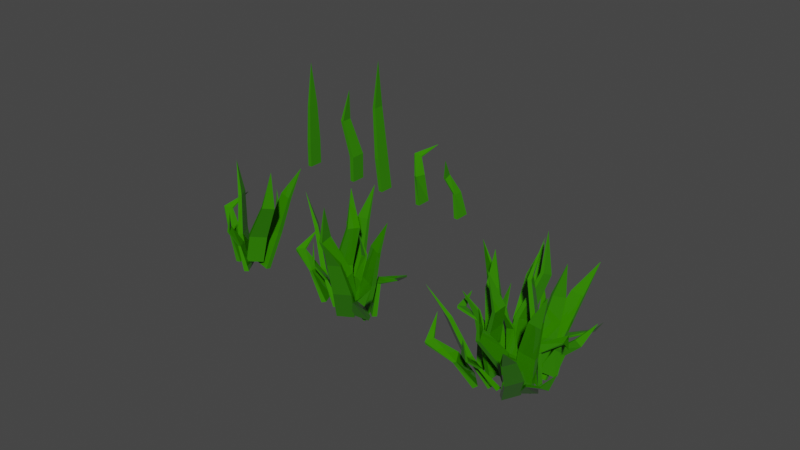 # Source: Grass.blend  (saved by Blender 3.5.10; exported with 4.5.12 LTS)
import bpy
from mathutils import Matrix  # noqa: F401  (used for matrix-valued properties, if any)

bpy.ops.wm.read_factory_settings(use_empty=True)
scene = bpy.context.scene
scene.name = 'Scene'

# ---- collections
col_collection = bpy.data.collections.new('Collection'); scene.collection.children.link(col_collection)
col_grass = bpy.data.collections.new('Grass'); scene.collection.children.link(col_grass)

# ---- materials (node trees are filled in below, after node groups)
mat_grass = bpy.data.materials.new('Grass')
mat_grass.use_transparent_shadow = False

# ---- material node trees
mat_grass.use_nodes = True; mat_grass.node_tree.nodes.clear()
_N = mat_grass.node_tree.nodes; _L = mat_grass.node_tree.links
n0 = _N.new('ShaderNodeBsdfPrincipled'); n0.name = 'Principled BSDF'; n0.location = (10, 300)
n0.distribution = 'GGX'
n0.subsurface_method = 'RANDOM_WALK_SKIN'
n0.inputs[0].default_value = (0.03312, 0.2214, 0.0, 1.0)
n0.inputs[2].default_value = 0.0
n0.inputs[3].default_value = 1.45
n0.inputs[27].default_value = (0.0, 0.0, 0.0, 1.0)
n0.inputs[28].default_value = 1.0
n1 = _N.new('ShaderNodeOutputMaterial'); n1.name = 'Material Output'; n1.location = (300, 300)
_L.new(n0.outputs[0], n1.inputs[0])
n1.is_active_output = True

# ---- world
world_world = bpy.data.worlds.new('World'); scene.world = world_world
world_world.use_nodes = True; world_world.node_tree.nodes.clear()
_N = world_world.node_tree.nodes; _L = world_world.node_tree.links
n0 = _N.new('ShaderNodeOutputWorld'); n0.name = 'World Output'; n0.location = (300, 300)
n1 = _N.new('ShaderNodeBackground'); n1.name = 'Background'; n1.location = (10, 300)
n1.inputs[0].default_value = (0.05088, 0.05088, 0.05088, 1.0)
_L.new(n1.outputs[0], n0.inputs[0])
n0.is_active_output = True
world_world.color = (0.05088, 0.05088, 0.05088)
world_world.use_sun_shadow = False
world_world.sun_shadow_jitter_overblur = 0.0

# ---- meshes
me_cube_014 = bpy.data.meshes.new('Cube.014')
me_cube_014.from_pydata([(-0.03903, -0.1359, -0.02771), (-0.1129, -0.1504, 0.605), (-0.03903, 0.1359, -0.02771), (-0.1129, 0.1214, 0.605), (0.03903, -0.1359, -0.02771), (-0.03479, -0.1504, 0.605), (0.03903, 0.1359, -0.02771), (-0.03479, 0.1214, 0.605), (-0.1014, -0.04395, 1.244), (-0.1014, 0.1529, 1.244), (-0.0449, 0.1529, 1.244), (-0.0449, -0.04395, 1.244), (-0.1517, 0.1529, 1.762), (0.2764, -0.1415, 0.127), (0.3782, -0.194, 0.6067), (0.0257, -0.2385, 0.1674), (0.1204, -0.2936, 0.6483), (0.2505, -0.06909, 0.1402), (0.3516, -0.1195, 0.6203), (-0.0001798, -0.166, 0.1806), (0.09376, -0.2191, 0.6619), (0.5973, -0.4189, 1.234), (0.4157, -0.4891, 1.263), (0.3969, -0.4366, 1.273), (0.5785, -0.3664, 1.243), (0.5688, -0.4145, 1.851), (-0.2124, -0.04515, 0.04223), (-0.3034, -0.0339, 0.579), (-0.135, 0.2146, 0.06245), (-0.1966, 0.1163, 0.596), (-0.1378, -0.06777, 0.0474), (-0.2602, -0.06482, 0.5811), (-0.06043, 0.192, 0.06762), (-0.1535, 0.08541, 0.5981), (-0.4881, 0.3376, 0.7988), (-0.3502, 0.3432, 0.7806), (-0.345, 0.3435, 0.8203), (-0.4829, 0.3378, 0.8385), (-0.1167, 0.5355, 1.037), (0.02009, -0.3765, 0.06201), (-0.06857, -0.3281, 0.4917), (-0.008378, -0.1062, 0.06201), (-0.07097, -0.1621, 0.5078), (0.09772, -0.3683, 0.06201), (-0.02358, -0.3259, 0.4754), (0.06925, -0.09802, 0.06201), (-0.02598, -0.1598, 0.4914), (-0.1927, -0.4297, 0.7773), (-0.1925, -0.3158, 0.8355), (-0.1596, -0.3084, 0.8209), (-0.1598, -0.4223, 0.7627), (-0.1072, -0.4863, 1.156), (0.03722, 0.2566, 0.07474), (0.2317, 0.347, 0.4605), (0.202, 0.0406, 0.08271), (0.3242, 0.2103, 0.4852), (-0.02233, 0.212, 0.0984), (0.1922, 0.32, 0.4585), (0.1425, -0.003975, 0.1064), (0.2847, 0.1833, 0.4832), (0.3446, 0.5524, 0.6894), (0.4171, 0.4675, 0.7518), (0.3907, 0.4423, 0.7481), (0.3182, 0.5272, 0.6857), (0.3295, 0.6372, 1.072), (0.1655, 0.06577, 0.03104), (0.353, 0.1991, 0.6252), (0.3724, -0.1073, -0.002018), (0.5599, 0.02603, 0.5922), (0.1186, 0.006181, 0.04952), (0.3061, 0.1396, 0.6437), (0.3255, -0.1669, 0.01646), (0.513, -0.03356, 0.6106), (0.5828, 0.191, 1.23), (0.7326, 0.06563, 1.207), (0.6987, 0.02246, 1.22), (0.5488, 0.1479, 1.244), (0.8892, 0.1596, 1.695), (0.2669, -0.3932, -0.08802), (0.3711, -0.675, 0.4738), (0.1285, -0.6092, -0.1778), (0.2327, -0.8911, 0.3841), (0.1998, -0.3584, -0.06838), (0.304, -0.6402, 0.4935), (0.06146, -0.5744, -0.1581), (0.1657, -0.8563, 0.4037), (0.3408, -1.017, 1.022), (0.2406, -1.174, 0.9575), (0.192, -1.149, 0.9717), (0.2922, -0.9923, 1.037), (0.3112, -1.41, 1.417), (0.006943, -0.3118, 0.1339), (-0.0285, -0.4223, 0.6133), (0.2738, -0.3631, 0.1396), (0.2459, -0.475, 0.6192), (-0.007004, -0.3864, 0.1155), (-0.04285, -0.4989, 0.5944), (0.2598, -0.4377, 0.1212), (0.2316, -0.5517, 0.6002), (-0.06917, -0.404, 1.313), (0.1241, -0.4411, 1.317), (0.114, -0.4952, 1.304), (-0.07928, -0.458, 1.3), (-0.01434, -0.6742, 1.866), (0.3733, -0.5713, -0.09796), (0.4741, -0.8418, 0.3638), (0.1756, -0.7516, -0.1458), (0.3068, -0.9207, 0.3565), (0.3211, -0.5223, -0.06703), (0.4528, -0.7989, 0.3868), (0.1234, -0.7025, -0.1149), (0.2856, -0.8777, 0.3794), (0.4553, -1.31, 0.3946), (0.333, -1.246, 0.4109), (0.3305, -1.26, 0.4482), (0.4528, -1.324, 0.432), (0.04807, -1.4, 0.6396), (0.3433, -0.2125, 0.08792), (0.4175, -0.4674, 0.4406), (0.2302, -0.44, -0.008483), (0.3359, -0.6071, 0.3998), (0.2724, -0.1844, 0.1048), (0.3769, -0.4424, 0.4363), (0.1593, -0.4119, 0.008345), (0.2953, -0.582, 0.3955), (0.5909, -0.5595, 0.7028), (0.5359, -0.6739, 0.7181), (0.5031, -0.6592, 0.7106), (0.5581, -0.5448, 0.6953), (0.5663, -0.6323, 1.087), (0.007001, -0.7133, -0.1052), (-0.1858, -0.8574, 0.2648), (-0.02424, -0.4715, 0.0148), (-0.1943, -0.7177, 0.3557), (0.08211, -0.7141, -0.08395), (-0.1382, -0.8526, 0.262), (0.05086, -0.4723, 0.03606), (-0.1467, -0.7129, 0.3528), (-0.3752, -1.065, 0.4336), (-0.391, -0.9904, 0.5366), (-0.3556, -0.9806, 0.535), (-0.3399, -1.055, 0.4319), (-0.3852, -1.296, 0.7499), (-0.008421, -0.4865, -0.0497), (-0.206, -0.7536, 0.494), (-0.09978, -0.2431, 0.02943), (-0.2974, -0.5102, 0.5731), (0.06319, -0.4676, -0.02501), (-0.1344, -0.7347, 0.5187), (-0.02817, -0.2242, 0.05412), (-0.2258, -0.4913, 0.5978), (-0.3673, -0.8939, 1.105), (-0.4335, -0.7176, 1.162), (-0.3816, -0.7039, 1.18), (-0.3155, -0.8803, 1.123), (-0.5901, -0.9235, 1.615)], [], [(0, 2, 3, 1), (2, 6, 7, 3), (6, 4, 5, 7), (4, 0, 1, 5), (2, 0, 4, 6), (7, 10, 9, 3), (11, 12, 10), (5, 11, 10, 7), (3, 9, 8, 1), (1, 8, 11, 5), (9, 12, 8), (8, 12, 11), (10, 12, 9), (13, 15, 16, 14), (15, 19, 20, 16), (19, 17, 18, 20), (17, 13, 14, 18), (15, 13, 17, 19), (20, 23, 22, 16), (24, 25, 23), (18, 24, 23, 20), (16, 22, 21, 14), (14, 21, 24, 18), (22, 25, 21), (21, 25, 24), (23, 25, 22), (26, 28, 29, 27), (28, 32, 33, 29), (32, 30, 31, 33), (30, 26, 27, 31), (28, 26, 30, 32), (33, 36, 35, 29), (37, 38, 36), (31, 37, 36, 33), (29, 35, 34, 27), (27, 34, 37, 31), (35, 38, 34), (34, 38, 37), (36, 38, 35), (39, 41, 42, 40), (41, 45, 46, 42), (45, 43, 44, 46), (43, 39, 40, 44), (41, 39, 43, 45), (46, 49, 48, 42), (50, 51, 49), (44, 50, 49, 46), (42, 48, 47, 40), (40, 47, 50, 44), (48, 51, 47), (47, 51, 50), (49, 51, 48), (52, 54, 55, 53), (54, 58, 59, 55), (58, 56, 57, 59), (56, 52, 53, 57), (54, 52, 56, 58), (59, 62, 61, 55), (63, 64, 62), (57, 63, 62, 59), (55, 61, 60, 53), (53, 60, 63, 57), (61, 64, 60), (60, 64, 63), (62, 64, 61), (65, 67, 68, 66), (67, 71, 72, 68), (71, 69, 70, 72), (69, 65, 66, 70), (67, 65, 69, 71), (72, 75, 74, 68), (76, 77, 75), (70, 76, 75, 72), (68, 74, 73, 66), (66, 73, 76, 70), (74, 77, 73), (73, 77, 76), (75, 77, 74), (78, 80, 81, 79), (80, 84, 85, 81), (84, 82, 83, 85), (82, 78, 79, 83), (80, 78, 82, 84), (85, 88, 87, 81), (89, 90, 88), (83, 89, 88, 85), (81, 87, 86, 79), (79, 86, 89, 83), (87, 90, 86), (86, 90, 89), (88, 90, 87), (91, 93, 94, 92), (93, 97, 98, 94), (97, 95, 96, 98), (95, 91, 92, 96), (93, 91, 95, 97), (98, 101, 100, 94), (102, 103, 101), (96, 102, 101, 98), (94, 100, 99, 92), (92, 99, 102, 96), (100, 103, 99), (99, 103, 102), (101, 103, 100), (104, 106, 107, 105), (106, 110, 111, 107), (110, 108, 109, 111), (108, 104, 105, 109), (106, 104, 108, 110), (111, 114, 113, 107), (115, 116, 114), (109, 115, 114, 111), (107, 113, 112, 105), (105, 112, 115, 109), (113, 116, 112), (112, 116, 115), (114, 116, 113), (117, 119, 120, 118), (119, 123, 124, 120), (123, 121, 122, 124), (121, 117, 118, 122), (119, 117, 121, 123), (124, 127, 126, 120), (128, 129, 127), (122, 128, 127, 124), (120, 126, 125, 118), (118, 125, 128, 122), (126, 129, 125), (125, 129, 128), (127, 129, 126), (130, 132, 133, 131), (132, 136, 137, 133), (136, 134, 135, 137), (134, 130, 131, 135), (132, 130, 134, 136), (137, 140, 139, 133), (141, 142, 140), (135, 141, 140, 137), (133, 139, 138, 131), (131, 138, 141, 135), (139, 142, 138), (138, 142, 141), (140, 142, 139), (143, 145, 146, 144), (145, 149, 150, 146), (149, 147, 148, 150), (147, 143, 144, 148), (145, 143, 147, 149), (150, 153, 152, 146), (154, 155, 153), (148, 154, 153, 150), (146, 152, 151, 144), (144, 151, 154, 148), (152, 155, 151), (151, 155, 154), (153, 155, 152)])
_uv = me_cube_014.uv_layers.new(name='UVMap')
_uv.uv.foreach_set('vector', [0.375, 0.0, 0.375, 0.25, 0.625, 0.25, 0.625, 0.0, 0.375, 0.25, 0.375, 0.5, 0.625, 0.5, 0.625, 0.25, 0.375, 0.5, 0.375, 0.75, 0.625, 0.75, 0.625, 0.5, 0.375, 0.75, 0.375, 1.0, 0.625, 1.0, 0.625, 0.75, 0.125, 0.5, 0.125, 0.75, 0.375, 0.75, 0.375, 0.5, 0.625, 0.5, 0.625, 0.5, 0.625, 0.25, 0.625, 0.25, 0.625, 0.75, 0.625, 0.75, 0.625, 0.5, 0.625, 0.75, 0.625, 0.75, 0.625, 0.5, 0.625, 0.5, 0.625, 0.25, 0.625, 0.25, 0.625, 0.0, 0.625, 0.0, 0.625, 1.0, 0.625, 1.0, 0.625, 0.75, 0.625, 0.75, 0.625, 0.25, 0.625, 0.25, 0.625, 0.0, 0.625, 1.0, 0.625, 1.0, 0.625, 0.75, 0.625, 0.5, 0.625, 0.5, 0.625, 0.25, 0.375, 0.0, 0.375, 0.25, 0.625, 0.25, 0.625, 0.0, 0.375, 0.25, 0.375, 0.5, 0.625, 0.5, 0.625, 0.25, 0.375, 0.5, 0.375, 0.75, 0.625, 0.75, 0.625, 0.5, 0.375, 0.75, 0.375, 1.0, 0.625, 1.0, 0.625, 0.75, 0.125, 0.5, 0.125, 0.75, 0.375, 0.75, 0.375, 0.5, 0.625, 0.5, 0.625, 0.5, 0.625, 0.25, 0.625, 0.25, 0.625, 0.75, 0.625, 0.75, 0.625, 0.5, 0.625, 0.75, 0.625, 0.75, 0.625, 0.5, 0.625, 0.5, 0.625, 0.25, 0.625, 0.25, 0.625, 0.0, 0.625, 0.0, 0.625, 1.0, 0.625, 1.0, 0.625, 0.75, 0.625, 0.75, 0.625, 0.25, 0.625, 0.25, 0.625, 0.0, 0.625, 1.0, 0.625, 1.0, 0.625, 0.75, 0.625, 0.5, 0.625, 0.5, 0.625, 0.25, 0.375, 0.0, 0.375, 0.25, 0.625, 0.25, 0.625, 0.0, 0.375, 0.25, 0.375, 0.5, 0.625, 0.5, 0.625, 0.25, 0.375, 0.5, 0.375, 0.75, 0.625, 0.75, 0.625, 0.5, 0.375, 0.75, 0.375, 1.0, 0.625, 1.0, 0.625, 0.75, 0.125, 0.5, 0.125, 0.75, 0.375, 0.75, 0.375, 0.5, 0.625, 0.5, 0.625, 0.5, 0.625, 0.25, 0.625, 0.25, 0.625, 0.75, 0.625, 0.75, 0.625, 0.5, 0.625, 0.75, 0.625, 0.75, 0.625, 0.5, 0.625, 0.5, 0.625, 0.25, 0.625, 0.25, 0.625, 0.0, 0.625, 0.0, 0.625, 1.0, 0.625, 1.0, 0.625, 0.75, 0.625, 0.75, 0.625, 0.25, 0.625, 0.25, 0.625, 0.0, 0.625, 1.0, 0.625, 1.0, 0.625, 0.75, 0.625, 0.5, 0.625, 0.5, 0.625, 0.25, 0.375, 0.0, 0.375, 0.25, 0.625, 0.25, 0.625, 0.0, 0.375, 0.25, 0.375, 0.5, 0.625, 0.5, 0.625, 0.25, 0.375, 0.5, 0.375, 0.75, 0.625, 0.75, 0.625, 0.5, 0.375, 0.75, 0.375, 1.0, 0.625, 1.0, 0.625, 0.75, 0.125, 0.5, 0.125, 0.75, 0.375, 0.75, 0.375, 0.5, 0.625, 0.5, 0.625, 0.5, 0.625, 0.25, 0.625, 0.25, 0.625, 0.75, 0.625, 0.75, 0.625, 0.5, 0.625, 0.75, 0.625, 0.75, 0.625, 0.5, 0.625, 0.5, 0.625, 0.25, 0.625, 0.25, 0.625, 0.0, 0.625, 0.0, 0.625, 1.0, 0.625, 1.0, 0.625, 0.75, 0.625, 0.75, 0.625, 0.25, 0.625, 0.25, 0.625, 0.0, 0.625, 1.0, 0.625, 1.0, 0.625, 0.75, 0.625, 0.5, 0.625, 0.5, 0.625, 0.25, 0.375, 0.0, 0.375, 0.25, 0.625, 0.25, 0.625, 0.0, 0.375, 0.25, 0.375, 0.5, 0.625, 0.5, 0.625, 0.25, 0.375, 0.5, 0.375, 0.75, 0.625, 0.75, 0.625, 0.5, 0.375, 0.75, 0.375, 1.0, 0.625, 1.0, 0.625, 0.75, 0.125, 0.5, 0.125, 0.75, 0.375, 0.75, 0.375, 0.5, 0.625, 0.5, 0.625, 0.5, 0.625, 0.25, 0.625, 0.25, 0.625, 0.75, 0.625, 0.75, 0.625, 0.5, 0.625, 0.75, 0.625, 0.75, 0.625, 0.5, 0.625, 0.5, 0.625, 0.25, 0.625, 0.25, 0.625, 0.0, 0.625, 0.0, 0.625, 1.0, 0.625, 1.0, 0.625, 0.75, 0.625, 0.75, 0.625, 0.25, 0.625, 0.25, 0.625, 0.0, 0.625, 1.0, 0.625, 1.0, 0.625, 0.75, 0.625, 0.5, 0.625, 0.5, 0.625, 0.25, 0.375, 0.0, 0.375, 0.25, 0.625, 0.25, 0.625, 0.0, 0.375, 0.25, 0.375, 0.5, 0.625, 0.5, 0.625, 0.25, 0.375, 0.5, 0.375, 0.75, 0.625, 0.75, 0.625, 0.5, 0.375, 0.75, 0.375, 1.0, 0.625, 1.0, 0.625, 0.75, 0.125, 0.5, 0.125, 0.75, 0.375, 0.75, 0.375, 0.5, 0.625, 0.5, 0.625, 0.5, 0.625, 0.25, 0.625, 0.25, 0.625, 0.75, 0.625, 0.75, 0.625, 0.5, 0.625, 0.75, 0.625, 0.75, 0.625, 0.5, 0.625, 0.5, 0.625, 0.25, 0.625, 0.25, 0.625, 0.0, 0.625, 0.0, 0.625, 1.0, 0.625, 1.0, 0.625, 0.75, 0.625, 0.75, 0.625, 0.25, 0.625, 0.25, 0.625, 0.0, 0.625, 1.0, 0.625, 1.0, 0.625, 0.75, 0.625, 0.5, 0.625, 0.5, 0.625, 0.25, 0.375, 0.0, 0.375, 0.25, 0.625, 0.25, 0.625, 0.0, 0.375, 0.25, 0.375, 0.5, 0.625, 0.5, 0.625, 0.25, 0.375, 0.5, 0.375, 0.75, 0.625, 0.75, 0.625, 0.5, 0.375, 0.75, 0.375, 1.0, 0.625, 1.0, 0.625, 0.75, 0.125, 0.5, 0.125, 0.75, 0.375, 0.75, 0.375, 0.5, 0.625, 0.5, 0.625, 0.5, 0.625, 0.25, 0.625, 0.25, 0.625, 0.75, 0.625, 0.75, 0.625, 0.5, 0.625, 0.75, 0.625, 0.75, 0.625, 0.5, 0.625, 0.5, 0.625, 0.25, 0.625, 0.25, 0.625, 0.0, 0.625, 0.0, 0.625, 1.0, 0.625, 1.0, 0.625, 0.75, 0.625, 0.75, 0.625, 0.25, 0.625, 0.25, 0.625, 0.0, 0.625, 1.0, 0.625, 1.0, 0.625, 0.75, 0.625, 0.5, 0.625, 0.5, 0.625, 0.25, 0.375, 0.0, 0.375, 0.25, 0.625, 0.25, 0.625, 0.0, 0.375, 0.25, 0.375, 0.5, 0.625, 0.5, 0.625, 0.25, 0.375, 0.5, 0.375, 0.75, 0.625, 0.75, 0.625, 0.5, 0.375, 0.75, 0.375, 1.0, 0.625, 1.0, 0.625, 0.75, 0.125, 0.5, 0.125, 0.75, 0.375, 0.75, 0.375, 0.5, 0.625, 0.5, 0.625, 0.5, 0.625, 0.25, 0.625, 0.25, 0.625, 0.75, 0.625, 0.75, 0.625, 0.5, 0.625, 0.75, 0.625, 0.75, 0.625, 0.5, 0.625, 0.5, 0.625, 0.25, 0.625, 0.25, 0.625, 0.0, 0.625, 0.0, 0.625, 1.0, 0.625, 1.0, 0.625, 0.75, 0.625, 0.75, 0.625, 0.25, 0.625, 0.25, 0.625, 0.0, 0.625, 1.0, 0.625, 1.0, 0.625, 0.75, 0.625, 0.5, 0.625, 0.5, 0.625, 0.25, 0.375, 0.0, 0.375, 0.25, 0.625, 0.25, 0.625, 0.0, 0.375, 0.25, 0.375, 0.5, 0.625, 0.5, 0.625, 0.25, 0.375, 0.5, 0.375, 0.75, 0.625, 0.75, 0.625, 0.5, 0.375, 0.75, 0.375, 1.0, 0.625, 1.0, 0.625, 0.75, 0.125, 0.5, 0.125, 0.75, 0.375, 0.75, 0.375, 0.5, 0.625, 0.5, 0.625, 0.5, 0.625, 0.25, 0.625, 0.25, 0.625, 0.75, 0.625, 0.75, 0.625, 0.5, 0.625, 0.75, 0.625, 0.75, 0.625, 0.5, 0.625, 0.5, 0.625, 0.25, 0.625, 0.25, 0.625, 0.0, 0.625, 0.0, 0.625, 1.0, 0.625, 1.0, 0.625, 0.75, 0.625, 0.75, 0.625, 0.25, 0.625, 0.25, 0.625, 0.0, 0.625, 1.0, 0.625, 1.0, 0.625, 0.75, 0.625, 0.5, 0.625, 0.5, 0.625, 0.25, 0.375, 0.0, 0.375, 0.25, 0.625, 0.25, 0.625, 0.0, 0.375, 0.25, 0.375, 0.5, 0.625, 0.5, 0.625, 0.25, 0.375, 0.5, 0.375, 0.75, 0.625, 0.75, 0.625, 0.5, 0.375, 0.75, 0.375, 1.0, 0.625, 1.0, 0.625, 0.75, 0.125, 0.5, 0.125, 0.75, 0.375, 0.75, 0.375, 0.5, 0.625, 0.5, 0.625, 0.5, 0.625, 0.25, 0.625, 0.25, 0.625, 0.75, 0.625, 0.75, 0.625, 0.5, 0.625, 0.75, 0.625, 0.75, 0.625, 0.5, 0.625, 0.5, 0.625, 0.25, 0.625, 0.25, 0.625, 0.0, 0.625, 0.0, 0.625, 1.0, 0.625, 1.0, 0.625, 0.75, 0.625, 0.75, 0.625, 0.25, 0.625, 0.25, 0.625, 0.0, 0.625, 1.0, 0.625, 1.0, 0.625, 0.75, 0.625, 0.5, 0.625, 0.5, 0.625, 0.25, 0.375, 0.0, 0.375, 0.25, 0.625, 0.25, 0.625, 0.0, 0.375, 0.25, 0.375, 0.5, 0.625, 0.5, 0.625, 0.25, 0.375, 0.5, 0.375, 0.75, 0.625, 0.75, 0.625, 0.5, 0.375, 0.75, 0.375, 1.0, 0.625, 1.0, 0.625, 0.75, 0.125, 0.5, 0.125, 0.75, 0.375, 0.75, 0.375, 0.5, 0.625, 0.5, 0.625, 0.5, 0.625, 0.25, 0.625, 0.25, 0.625, 0.75, 0.625, 0.75, 0.625, 0.5, 0.625, 0.75, 0.625, 0.75, 0.625, 0.5, 0.625, 0.5, 0.625, 0.25, 0.625, 0.25, 0.625, 0.0, 0.625, 0.0, 0.625, 1.0, 0.625, 1.0, 0.625, 0.75, 0.625, 0.75, 0.625, 0.25, 0.625, 0.25, 0.625, 0.0, 0.625, 1.0, 0.625, 1.0, 0.625, 0.75, 0.625, 0.5, 0.625, 0.5, 0.625, 0.25, 0.375, 0.0, 0.375, 0.25, 0.625, 0.25, 0.625, 0.0, 0.375, 0.25, 0.375, 0.5, 0.625, 0.5, 0.625, 0.25, 0.375, 0.5, 0.375, 0.75, 0.625, 0.75, 0.625, 0.5, 0.375, 0.75, 0.375, 1.0, 0.625, 1.0, 0.625, 0.75, 0.125, 0.5, 0.125, 0.75, 0.375, 0.75, 0.375, 0.5, 0.625, 0.5, 0.625, 0.5, 0.625, 0.25, 0.625, 0.25, 0.625, 0.75, 0.625, 0.75, 0.625, 0.5, 0.625, 0.75, 0.625, 0.75, 0.625, 0.5, 0.625, 0.5, 0.625, 0.25, 0.625, 0.25, 0.625, 0.0, 0.625, 0.0, 0.625, 1.0, 0.625, 1.0, 0.625, 0.75, 0.625, 0.75, 0.625, 0.25, 0.625, 0.25, 0.625, 0.0, 0.625, 1.0, 0.625, 1.0, 0.625, 0.75, 0.625, 0.5, 0.625, 0.5, 0.625, 0.25])
me_cube_014.materials.append(mat_grass)
me_cube_014.update()
me_cube_008 = bpy.data.meshes.new('Cube.008')
me_cube_008.from_pydata([(-0.03903, -0.1359, -0.02771), (-0.1129, -0.1504, 0.605), (-0.03903, 0.1359, -0.02771), (-0.1129, 0.1214, 0.605), (0.03903, -0.1359, -0.02771), (-0.03479, -0.1504, 0.605), (0.03903, 0.1359, -0.02771), (-0.03479, 0.1214, 0.605), (-0.1014, -0.04395, 1.244), (-0.1014, 0.1529, 1.244), (-0.0449, 0.1529, 1.244), (-0.0449, -0.04395, 1.244), (-0.1517, 0.1529, 1.762), (0.2764, -0.1415, 0.127), (0.3782, -0.194, 0.6067), (0.0257, -0.2385, 0.1674), (0.1204, -0.2936, 0.6483), (0.2505, -0.06909, 0.1402), (0.3516, -0.1195, 0.6203), (-0.0001798, -0.166, 0.1806), (0.09376, -0.2191, 0.6619), (0.5973, -0.4189, 1.234), (0.4157, -0.4891, 1.263), (0.3969, -0.4366, 1.273), (0.5785, -0.3664, 1.243), (0.5688, -0.4145, 1.851), (-0.2124, -0.04515, 0.04223), (-0.3034, -0.0339, 0.579), (-0.135, 0.2146, 0.06245), (-0.1966, 0.1163, 0.596), (-0.1378, -0.06777, 0.0474), (-0.2602, -0.06482, 0.5811), (-0.06043, 0.192, 0.06762), (-0.1535, 0.08541, 0.5981), (-0.4881, 0.3376, 0.7988), (-0.3502, 0.3432, 0.7806), (-0.345, 0.3435, 0.8203), (-0.4829, 0.3378, 0.8385), (-0.1167, 0.5355, 1.037), (0.02009, -0.3765, 0.06201), (-0.06857, -0.3281, 0.4917), (-0.008378, -0.1062, 0.06201), (-0.07097, -0.1621, 0.5078), (0.09772, -0.3683, 0.06201), (-0.02358, -0.3259, 0.4754), (0.06925, -0.09802, 0.06201), (-0.02598, -0.1598, 0.4914), (-0.1927, -0.4297, 0.7773), (-0.1925, -0.3158, 0.8355), (-0.1596, -0.3084, 0.8209), (-0.1598, -0.4223, 0.7627), (-0.1072, -0.4863, 1.156), (0.03722, 0.2566, 0.07474), (0.2317, 0.347, 0.4605), (0.202, 0.0406, 0.08271), (0.3242, 0.2103, 0.4852), (-0.02233, 0.212, 0.0984), (0.1922, 0.32, 0.4585), (0.1425, -0.003975, 0.1064), (0.2847, 0.1833, 0.4832), (0.3446, 0.5524, 0.6894), (0.4171, 0.4675, 0.7518), (0.3907, 0.4423, 0.7481), (0.3182, 0.5272, 0.6857), (0.3295, 0.6372, 1.072), (0.1655, 0.06577, 0.03104), (0.353, 0.1991, 0.6252), (0.3724, -0.1073, -0.002018), (0.5599, 0.02603, 0.5922), (0.1186, 0.006181, 0.04952), (0.3061, 0.1396, 0.6437), (0.3255, -0.1669, 0.01646), (0.513, -0.03356, 0.6106), (0.5828, 0.191, 1.23), (0.7326, 0.06563, 1.207), (0.6987, 0.02246, 1.22), (0.5488, 0.1479, 1.244), (0.8892, 0.1596, 1.695)], [], [(0, 2, 3, 1), (2, 6, 7, 3), (6, 4, 5, 7), (4, 0, 1, 5), (2, 0, 4, 6), (7, 10, 9, 3), (11, 12, 10), (5, 11, 10, 7), (3, 9, 8, 1), (1, 8, 11, 5), (9, 12, 8), (8, 12, 11), (10, 12, 9), (13, 15, 16, 14), (15, 19, 20, 16), (19, 17, 18, 20), (17, 13, 14, 18), (15, 13, 17, 19), (20, 23, 22, 16), (24, 25, 23), (18, 24, 23, 20), (16, 22, 21, 14), (14, 21, 24, 18), (22, 25, 21), (21, 25, 24), (23, 25, 22), (26, 28, 29, 27), (28, 32, 33, 29), (32, 30, 31, 33), (30, 26, 27, 31), (28, 26, 30, 32), (33, 36, 35, 29), (37, 38, 36), (31, 37, 36, 33), (29, 35, 34, 27), (27, 34, 37, 31), (35, 38, 34), (34, 38, 37), (36, 38, 35), (39, 41, 42, 40), (41, 45, 46, 42), (45, 43, 44, 46), (43, 39, 40, 44), (41, 39, 43, 45), (46, 49, 48, 42), (50, 51, 49), (44, 50, 49, 46), (42, 48, 47, 40), (40, 47, 50, 44), (48, 51, 47), (47, 51, 50), (49, 51, 48), (52, 54, 55, 53), (54, 58, 59, 55), (58, 56, 57, 59), (56, 52, 53, 57), (54, 52, 56, 58), (59, 62, 61, 55), (63, 64, 62), (57, 63, 62, 59), (55, 61, 60, 53), (53, 60, 63, 57), (61, 64, 60), (60, 64, 63), (62, 64, 61), (65, 67, 68, 66), (67, 71, 72, 68), (71, 69, 70, 72), (69, 65, 66, 70), (67, 65, 69, 71), (72, 75, 74, 68), (76, 77, 75), (70, 76, 75, 72), (68, 74, 73, 66), (66, 73, 76, 70), (74, 77, 73), (73, 77, 76), (75, 77, 74)])
_uv = me_cube_008.uv_layers.new(name='UVMap')
_uv.uv.foreach_set('vector', [0.375, 0.0, 0.375, 0.25, 0.625, 0.25, 0.625, 0.0, 0.375, 0.25, 0.375, 0.5, 0.625, 0.5, 0.625, 0.25, 0.375, 0.5, 0.375, 0.75, 0.625, 0.75, 0.625, 0.5, 0.375, 0.75, 0.375, 1.0, 0.625, 1.0, 0.625, 0.75, 0.125, 0.5, 0.125, 0.75, 0.375, 0.75, 0.375, 0.5, 0.625, 0.5, 0.625, 0.5, 0.625, 0.25, 0.625, 0.25, 0.625, 0.75, 0.625, 0.75, 0.625, 0.5, 0.625, 0.75, 0.625, 0.75, 0.625, 0.5, 0.625, 0.5, 0.625, 0.25, 0.625, 0.25, 0.625, 0.0, 0.625, 0.0, 0.625, 1.0, 0.625, 1.0, 0.625, 0.75, 0.625, 0.75, 0.625, 0.25, 0.625, 0.25, 0.625, 0.0, 0.625, 1.0, 0.625, 1.0, 0.625, 0.75, 0.625, 0.5, 0.625, 0.5, 0.625, 0.25, 0.375, 0.0, 0.375, 0.25, 0.625, 0.25, 0.625, 0.0, 0.375, 0.25, 0.375, 0.5, 0.625, 0.5, 0.625, 0.25, 0.375, 0.5, 0.375, 0.75, 0.625, 0.75, 0.625, 0.5, 0.375, 0.75, 0.375, 1.0, 0.625, 1.0, 0.625, 0.75, 0.125, 0.5, 0.125, 0.75, 0.375, 0.75, 0.375, 0.5, 0.625, 0.5, 0.625, 0.5, 0.625, 0.25, 0.625, 0.25, 0.625, 0.75, 0.625, 0.75, 0.625, 0.5, 0.625, 0.75, 0.625, 0.75, 0.625, 0.5, 0.625, 0.5, 0.625, 0.25, 0.625, 0.25, 0.625, 0.0, 0.625, 0.0, 0.625, 1.0, 0.625, 1.0, 0.625, 0.75, 0.625, 0.75, 0.625, 0.25, 0.625, 0.25, 0.625, 0.0, 0.625, 1.0, 0.625, 1.0, 0.625, 0.75, 0.625, 0.5, 0.625, 0.5, 0.625, 0.25, 0.375, 0.0, 0.375, 0.25, 0.625, 0.25, 0.625, 0.0, 0.375, 0.25, 0.375, 0.5, 0.625, 0.5, 0.625, 0.25, 0.375, 0.5, 0.375, 0.75, 0.625, 0.75, 0.625, 0.5, 0.375, 0.75, 0.375, 1.0, 0.625, 1.0, 0.625, 0.75, 0.125, 0.5, 0.125, 0.75, 0.375, 0.75, 0.375, 0.5, 0.625, 0.5, 0.625, 0.5, 0.625, 0.25, 0.625, 0.25, 0.625, 0.75, 0.625, 0.75, 0.625, 0.5, 0.625, 0.75, 0.625, 0.75, 0.625, 0.5, 0.625, 0.5, 0.625, 0.25, 0.625, 0.25, 0.625, 0.0, 0.625, 0.0, 0.625, 1.0, 0.625, 1.0, 0.625, 0.75, 0.625, 0.75, 0.625, 0.25, 0.625, 0.25, 0.625, 0.0, 0.625, 1.0, 0.625, 1.0, 0.625, 0.75, 0.625, 0.5, 0.625, 0.5, 0.625, 0.25, 0.375, 0.0, 0.375, 0.25, 0.625, 0.25, 0.625, 0.0, 0.375, 0.25, 0.375, 0.5, 0.625, 0.5, 0.625, 0.25, 0.375, 0.5, 0.375, 0.75, 0.625, 0.75, 0.625, 0.5, 0.375, 0.75, 0.375, 1.0, 0.625, 1.0, 0.625, 0.75, 0.125, 0.5, 0.125, 0.75, 0.375, 0.75, 0.375, 0.5, 0.625, 0.5, 0.625, 0.5, 0.625, 0.25, 0.625, 0.25, 0.625, 0.75, 0.625, 0.75, 0.625, 0.5, 0.625, 0.75, 0.625, 0.75, 0.625, 0.5, 0.625, 0.5, 0.625, 0.25, 0.625, 0.25, 0.625, 0.0, 0.625, 0.0, 0.625, 1.0, 0.625, 1.0, 0.625, 0.75, 0.625, 0.75, 0.625, 0.25, 0.625, 0.25, 0.625, 0.0, 0.625, 1.0, 0.625, 1.0, 0.625, 0.75, 0.625, 0.5, 0.625, 0.5, 0.625, 0.25, 0.375, 0.0, 0.375, 0.25, 0.625, 0.25, 0.625, 0.0, 0.375, 0.25, 0.375, 0.5, 0.625, 0.5, 0.625, 0.25, 0.375, 0.5, 0.375, 0.75, 0.625, 0.75, 0.625, 0.5, 0.375, 0.75, 0.375, 1.0, 0.625, 1.0, 0.625, 0.75, 0.125, 0.5, 0.125, 0.75, 0.375, 0.75, 0.375, 0.5, 0.625, 0.5, 0.625, 0.5, 0.625, 0.25, 0.625, 0.25, 0.625, 0.75, 0.625, 0.75, 0.625, 0.5, 0.625, 0.75, 0.625, 0.75, 0.625, 0.5, 0.625, 0.5, 0.625, 0.25, 0.625, 0.25, 0.625, 0.0, 0.625, 0.0, 0.625, 1.0, 0.625, 1.0, 0.625, 0.75, 0.625, 0.75, 0.625, 0.25, 0.625, 0.25, 0.625, 0.0, 0.625, 1.0, 0.625, 1.0, 0.625, 0.75, 0.625, 0.5, 0.625, 0.5, 0.625, 0.25, 0.375, 0.0, 0.375, 0.25, 0.625, 0.25, 0.625, 0.0, 0.375, 0.25, 0.375, 0.5, 0.625, 0.5, 0.625, 0.25, 0.375, 0.5, 0.375, 0.75, 0.625, 0.75, 0.625, 0.5, 0.375, 0.75, 0.375, 1.0, 0.625, 1.0, 0.625, 0.75, 0.125, 0.5, 0.125, 0.75, 0.375, 0.75, 0.375, 0.5, 0.625, 0.5, 0.625, 0.5, 0.625, 0.25, 0.625, 0.25, 0.625, 0.75, 0.625, 0.75, 0.625, 0.5, 0.625, 0.75, 0.625, 0.75, 0.625, 0.5, 0.625, 0.5, 0.625, 0.25, 0.625, 0.25, 0.625, 0.0, 0.625, 0.0, 0.625, 1.0, 0.625, 1.0, 0.625, 0.75, 0.625, 0.75, 0.625, 0.25, 0.625, 0.25, 0.625, 0.0, 0.625, 1.0, 0.625, 1.0, 0.625, 0.75, 0.625, 0.5, 0.625, 0.5, 0.625, 0.25])
me_cube_008.materials.append(mat_grass)
me_cube_008.update()
me_cube_016 = bpy.data.meshes.new('Cube.016')
me_cube_016.from_pydata([(-0.03903, -0.1359, -0.02771), (-0.1129, -0.1504, 0.605), (-0.03903, 0.1359, -0.02771), (-0.1129, 0.1214, 0.605), (0.03903, -0.1359, -0.02771), (-0.03479, -0.1504, 0.605), (0.03903, 0.1359, -0.02771), (-0.03479, 0.1214, 0.605), (-0.1014, -0.04395, 1.244), (-0.1014, 0.1529, 1.244), (-0.0449, 0.1529, 1.244), (-0.0449, -0.04395, 1.244), (-0.1517, 0.1529, 1.762), (0.2764, -0.1415, 0.127), (0.3782, -0.194, 0.6067), (0.0257, -0.2385, 0.1674), (0.1204, -0.2936, 0.6483), (0.2505, -0.06909, 0.1402), (0.3516, -0.1195, 0.6203), (-0.0001798, -0.166, 0.1806), (0.09376, -0.2191, 0.6619), (0.5973, -0.4189, 1.234), (0.4157, -0.4891, 1.263), (0.3969, -0.4366, 1.273), (0.5785, -0.3664, 1.243), (0.5688, -0.4145, 1.851), (-0.2124, -0.04515, 0.04223), (-0.3034, -0.0339, 0.579), (-0.135, 0.2146, 0.06245), (-0.1966, 0.1163, 0.596), (-0.1378, -0.06777, 0.0474), (-0.2602, -0.06482, 0.5811), (-0.06043, 0.192, 0.06762), (-0.1535, 0.08541, 0.5981), (-0.4881, 0.3376, 0.7988), (-0.3502, 0.3432, 0.7806), (-0.345, 0.3435, 0.8203), (-0.4829, 0.3378, 0.8385), (-0.1167, 0.5355, 1.037), (0.02009, -0.3765, 0.06201), (-0.06857, -0.3281, 0.4917), (-0.008378, -0.1062, 0.06201), (-0.07097, -0.1621, 0.5078), (0.09772, -0.3683, 0.06201), (-0.02358, -0.3259, 0.4754), (0.06925, -0.09802, 0.06201), (-0.02598, -0.1598, 0.4914), (-0.1927, -0.4297, 0.7773), (-0.1925, -0.3158, 0.8355), (-0.1596, -0.3084, 0.8209), (-0.1598, -0.4223, 0.7627), (-0.1072, -0.4863, 1.156), (0.03722, 0.2566, 0.07474), (0.2317, 0.347, 0.4605), (0.202, 0.0406, 0.08271), (0.3242, 0.2103, 0.4852), (-0.02233, 0.212, 0.0984), (0.1922, 0.32, 0.4585), (0.1425, -0.003975, 0.1064), (0.2847, 0.1833, 0.4832), (0.3446, 0.5524, 0.6894), (0.4171, 0.4675, 0.7518), (0.3907, 0.4423, 0.7481), (0.3182, 0.5272, 0.6857), (0.3295, 0.6372, 1.072), (0.1655, 0.06577, 0.03104), (0.353, 0.1991, 0.6252), (0.3724, -0.1073, -0.002018), (0.5599, 0.02603, 0.5922), (0.1186, 0.006181, 0.04952), (0.3061, 0.1396, 0.6437), (0.3255, -0.1669, 0.01646), (0.513, -0.03356, 0.6106), (0.5828, 0.191, 1.23), (0.7326, 0.06563, 1.207), (0.6987, 0.02246, 1.22), (0.5488, 0.1479, 1.244), (0.8892, 0.1596, 1.695), (0.2669, -0.3932, -0.08802), (0.3711, -0.675, 0.4738), (0.1285, -0.6092, -0.1778), (0.2327, -0.8911, 0.3841), (0.1998, -0.3584, -0.06838), (0.304, -0.6402, 0.4935), (0.06146, -0.5744, -0.1581), (0.1657, -0.8563, 0.4037), (0.3408, -1.017, 1.022), (0.2406, -1.174, 0.9575), (0.192, -1.149, 0.9717), (0.2922, -0.9923, 1.037), (0.3112, -1.41, 1.417), (0.006943, -0.3118, 0.1339), (-0.0285, -0.4223, 0.6133), (0.2738, -0.3631, 0.1396), (0.2459, -0.475, 0.6192), (-0.007004, -0.3864, 0.1155), (-0.04285, -0.4989, 0.5944), (0.2598, -0.4377, 0.1212), (0.2316, -0.5517, 0.6002), (-0.06917, -0.404, 1.313), (0.1241, -0.4411, 1.317), (0.114, -0.4952, 1.304), (-0.07928, -0.458, 1.3), (-0.01434, -0.6742, 1.866), (0.3733, -0.5713, -0.09796), (0.4741, -0.8418, 0.3638), (0.1756, -0.7516, -0.1458), (0.3068, -0.9207, 0.3565), (0.3211, -0.5223, -0.06703), (0.4528, -0.7989, 0.3868), (0.1234, -0.7025, -0.1149), (0.2856, -0.8777, 0.3794), (0.4553, -1.31, 0.3946), (0.333, -1.246, 0.4109), (0.3305, -1.26, 0.4482), (0.4528, -1.324, 0.432), (0.04807, -1.4, 0.6396), (0.3433, -0.2125, 0.08792), (0.4175, -0.4674, 0.4406), (0.2302, -0.44, -0.008483), (0.3359, -0.6071, 0.3998), (0.2724, -0.1844, 0.1048), (0.3769, -0.4424, 0.4363), (0.1593, -0.4119, 0.008345), (0.2953, -0.582, 0.3955), (0.5909, -0.5595, 0.7028), (0.5359, -0.6739, 0.7181), (0.5031, -0.6592, 0.7106), (0.5581, -0.5448, 0.6953), (0.5663, -0.6323, 1.087), (0.007001, -0.7133, -0.1052), (-0.1858, -0.8574, 0.2648), (-0.02424, -0.4715, 0.0148), (-0.1943, -0.7177, 0.3557), (0.08211, -0.7141, -0.08395), (-0.1382, -0.8526, 0.262), (0.05086, -0.4723, 0.03606), (-0.1467, -0.7129, 0.3528), (-0.3752, -1.065, 0.4336), (-0.391, -0.9904, 0.5366), (-0.3556, -0.9806, 0.535), (-0.3399, -1.055, 0.4319), (-0.3852, -1.296, 0.7499), (-0.008421, -0.4865, -0.0497), (-0.206, -0.7536, 0.494), (-0.09978, -0.2431, 0.02943), (-0.2974, -0.5102, 0.5731), (0.06319, -0.4676, -0.02501), (-0.1344, -0.7347, 0.5187), (-0.02817, -0.2242, 0.05412), (-0.2258, -0.4913, 0.5978), (-0.3673, -0.8939, 1.105), (-0.4335, -0.7176, 1.162), (-0.3816, -0.7039, 1.18), (-0.3155, -0.8803, 1.123), (-0.5901, -0.9235, 1.615), (0.2975, -0.1394, -0.1554), (0.6478, -0.1085, 0.3759), (0.2743, 0.1312, -0.1633), (0.6246, 0.1622, 0.3681), (0.3571, -0.1357, -0.2058), (0.7074, -0.1048, 0.3256), (0.3338, 0.1349, -0.2136), (0.6841, 0.1659, 0.3177), (1.057, 0.04741, 0.8533), (1.04, 0.2435, 0.8476), (1.083, 0.2461, 0.8111), (1.1, 0.05006, 0.8168), (1.334, 0.2812, 1.276), (0.6378, -0.1183, -0.2404), (1.027, -0.1287, 0.06189), (0.4807, -0.2234, -0.04517), (0.8658, -0.2368, 0.2627), (0.6203, -0.04632, -0.2157), (1.009, -0.05465, 0.08729), (0.4632, -0.1515, -0.02047), (0.8478, -0.1628, 0.2881), (1.615, -0.2939, 0.406), (1.502, -0.3701, 0.5475), (1.489, -0.318, 0.5654), (1.603, -0.2418, 0.4239), (1.989, -0.2432, 0.8955), (0.2023, -0.0518, 0.007123), (0.4759, -0.003399, 0.4755), (0.2521, 0.2121, -0.03483), (0.5553, 0.1525, 0.4154), (0.2644, -0.07042, -0.03632), (0.5128, -0.032, 0.4501), (0.3142, 0.1934, -0.07828), (0.5922, 0.1239, 0.39), (0.4439, 0.3748, 0.7518), (0.5369, 0.3856, 0.6489), (0.5663, 0.3891, 0.6758), (0.4732, 0.3784, 0.7787), (0.8631, 0.6079, 0.6888), (0.4208, -0.3693, -0.1181), (0.6243, -0.2921, 0.266), (0.3759, -0.1015, -0.1075), (0.6185, -0.1256, 0.275), (0.4793, -0.3575, -0.1684), (0.6479, -0.2891, 0.2244), (0.4344, -0.08969, -0.1578), (0.6422, -0.1226, 0.2334), (0.7213, -0.3771, 0.5671), (0.7489, -0.2591, 0.6081), (0.764, -0.2513, 0.5755), (0.7364, -0.3693, 0.5345), (1.034, -0.4002, 0.8027), (0.3877, 0.2629, -0.1377), (0.7756, 0.392, 0.02905), (0.5371, 0.0562, -0.2316), (0.8736, 0.2621, -0.007756), (0.3613, 0.2175, -0.0799), (0.7464, 0.363, 0.05375), (0.5106, 0.01084, -0.1738), (0.8445, 0.2331, 0.01694), (0.9907, 0.6195, 0.1251), (1.093, 0.5432, 0.1285), (1.073, 0.5165, 0.1435), (0.9704, 0.5928, 0.1401), (1.217, 0.7327, 0.4247), (0.474, 0.07556, -0.2483), (0.9863, 0.2631, 0.08091), (0.6255, -0.08967, -0.4019), (1.138, 0.09786, -0.07273), (0.4551, 0.01544, -0.2022), (0.9674, 0.203, 0.127), (0.6066, -0.1498, -0.3558), (1.119, 0.03774, -0.02664), (1.55, 0.3126, 0.3954), (1.66, 0.1929, 0.2841), (1.646, 0.1493, 0.3175), (1.536, 0.269, 0.4288), (2.084, 0.3315, 0.5533), (0.5143, -0.3859, -0.3913), (0.978, -0.6183, -0.02117), (0.3698, -0.6145, -0.3644), (0.8335, -0.8469, 0.005699), (0.4728, -0.3529, -0.3341), (0.9364, -0.5853, 0.03607), (0.3282, -0.5815, -0.3072), (0.7919, -0.8139, 0.06293), (1.336, -0.9184, 0.4273), (1.231, -1.084, 0.4468), (1.201, -1.06, 0.4883), (1.306, -0.8945, 0.4688), (1.599, -1.28, 0.759), (0.4513, -0.3, -0.05654), (0.7408, -0.3746, 0.3357), (0.6629, -0.3381, -0.2227), (0.9585, -0.4138, 0.1648), (0.4352, -0.3763, -0.05945), (0.7243, -0.4531, 0.3327), (0.6469, -0.4144, -0.2256), (0.942, -0.4923, 0.1618), (1.157, -0.3042, 0.8959), (1.31, -0.3319, 0.7755), (1.298, -0.3872, 0.7734), (1.145, -0.3595, 0.8938), (1.576, -0.5281, 1.29), (0.6045, -0.5591, -0.4624), (1.0, -0.7881, -0.1668), (0.4384, -0.7517, -0.3663), (0.8748, -0.8751, -0.06229), (0.5802, -0.5103, -0.4065), (0.9952, -0.7446, -0.1368), (0.4142, -0.7029, -0.3104), (0.8696, -0.8315, -0.03229), (1.046, -1.253, -0.1177), (0.9575, -1.193, -0.02827), (0.9807, -1.204, 0.002262), (1.069, -1.264, -0.08714), (0.8999, -1.343, 0.3346), (0.6699, -0.1888, -0.3114), (0.9744, -0.4119, -0.08248), (0.5413, -0.4282, -0.3055), (0.8979, -0.558, -0.05703), (0.6242, -0.1629, -0.2536), (0.9384, -0.3892, -0.06028), (0.4956, -0.4022, -0.2478), (0.862, -0.5353, -0.03483), (1.283, -0.4753, 0.008643), (1.26, -0.5906, 0.05916), (1.229, -0.578, 0.07415), (1.251, -0.4627, 0.02363), (1.516, -0.5192, 0.3204), (0.3325, -0.7183, -0.2277), (0.4348, -0.8423, 0.1834), (0.3648, -0.4697, -0.1228), (0.4745, -0.6965, 0.2543), (0.4035, -0.714, -0.2598), (0.4689, -0.8355, 0.1504), (0.4358, -0.4653, -0.155), (0.5086, -0.6898, 0.2213), (0.4161, -1.044, 0.4405), (0.4638, -0.9634, 0.5272), (0.4889, -0.9521, 0.5029), (0.4412, -1.033, 0.4161), (0.631, -1.251, 0.6952), (0.3369, -0.4888, -0.1819), (0.5573, -0.7221, 0.3686), (0.297, -0.2446, -0.06954), (0.5174, -0.4779, 0.4809), (0.4057, -0.4648, -0.2097), (0.6262, -0.6981, 0.3407), (0.3658, -0.2205, -0.09739), (0.5863, -0.4538, 0.453), (0.8378, -0.8223, 0.9434), (0.8089, -0.6453, 1.025), (0.8588, -0.6279, 1.005), (0.8877, -0.8049, 0.9232), (0.997, -0.8228, 1.477)], [], [(0, 2, 3, 1), (2, 6, 7, 3), (6, 4, 5, 7), (4, 0, 1, 5), (2, 0, 4, 6), (7, 10, 9, 3), (11, 12, 10), (5, 11, 10, 7), (3, 9, 8, 1), (1, 8, 11, 5), (9, 12, 8), (8, 12, 11), (10, 12, 9), (13, 15, 16, 14), (15, 19, 20, 16), (19, 17, 18, 20), (17, 13, 14, 18), (15, 13, 17, 19), (20, 23, 22, 16), (24, 25, 23), (18, 24, 23, 20), (16, 22, 21, 14), (14, 21, 24, 18), (22, 25, 21), (21, 25, 24), (23, 25, 22), (26, 28, 29, 27), (28, 32, 33, 29), (32, 30, 31, 33), (30, 26, 27, 31), (28, 26, 30, 32), (33, 36, 35, 29), (37, 38, 36), (31, 37, 36, 33), (29, 35, 34, 27), (27, 34, 37, 31), (35, 38, 34), (34, 38, 37), (36, 38, 35), (39, 41, 42, 40), (41, 45, 46, 42), (45, 43, 44, 46), (43, 39, 40, 44), (41, 39, 43, 45), (46, 49, 48, 42), (50, 51, 49), (44, 50, 49, 46), (42, 48, 47, 40), (40, 47, 50, 44), (48, 51, 47), (47, 51, 50), (49, 51, 48), (52, 54, 55, 53), (54, 58, 59, 55), (58, 56, 57, 59), (56, 52, 53, 57), (54, 52, 56, 58), (59, 62, 61, 55), (63, 64, 62), (57, 63, 62, 59), (55, 61, 60, 53), (53, 60, 63, 57), (61, 64, 60), (60, 64, 63), (62, 64, 61), (65, 67, 68, 66), (67, 71, 72, 68), (71, 69, 70, 72), (69, 65, 66, 70), (67, 65, 69, 71), (72, 75, 74, 68), (76, 77, 75), (70, 76, 75, 72), (68, 74, 73, 66), (66, 73, 76, 70), (74, 77, 73), (73, 77, 76), (75, 77, 74), (78, 80, 81, 79), (80, 84, 85, 81), (84, 82, 83, 85), (82, 78, 79, 83), (80, 78, 82, 84), (85, 88, 87, 81), (89, 90, 88), (83, 89, 88, 85), (81, 87, 86, 79), (79, 86, 89, 83), (87, 90, 86), (86, 90, 89), (88, 90, 87), (91, 93, 94, 92), (93, 97, 98, 94), (97, 95, 96, 98), (95, 91, 92, 96), (93, 91, 95, 97), (98, 101, 100, 94), (102, 103, 101), (96, 102, 101, 98), (94, 100, 99, 92), (92, 99, 102, 96), (100, 103, 99), (99, 103, 102), (101, 103, 100), (104, 106, 107, 105), (106, 110, 111, 107), (110, 108, 109, 111), (108, 104, 105, 109), (106, 104, 108, 110), (111, 114, 113, 107), (115, 116, 114), (109, 115, 114, 111), (107, 113, 112, 105), (105, 112, 115, 109), (113, 116, 112), (112, 116, 115), (114, 116, 113), (117, 119, 120, 118), (119, 123, 124, 120), (123, 121, 122, 124), (121, 117, 118, 122), (119, 117, 121, 123), (124, 127, 126, 120), (128, 129, 127), (122, 128, 127, 124), (120, 126, 125, 118), (118, 125, 128, 122), (126, 129, 125), (125, 129, 128), (127, 129, 126), (130, 132, 133, 131), (132, 136, 137, 133), (136, 134, 135, 137), (134, 130, 131, 135), (132, 130, 134, 136), (137, 140, 139, 133), (141, 142, 140), (135, 141, 140, 137), (133, 139, 138, 131), (131, 138, 141, 135), (139, 142, 138), (138, 142, 141), (140, 142, 139), (143, 145, 146, 144), (145, 149, 150, 146), (149, 147, 148, 150), (147, 143, 144, 148), (145, 143, 147, 149), (150, 153, 152, 146), (154, 155, 153), (148, 154, 153, 150), (146, 152, 151, 144), (144, 151, 154, 148), (152, 155, 151), (151, 155, 154), (153, 155, 152), (156, 158, 159, 157), (158, 162, 163, 159), (162, 160, 161, 163), (160, 156, 157, 161), (158, 156, 160, 162), (163, 166, 165, 159), (167, 168, 166), (161, 167, 166, 163), (159, 165, 164, 157), (157, 164, 167, 161), (165, 168, 164), (164, 168, 167), (166, 168, 165), (169, 171, 172, 170), (171, 175, 176, 172), (175, 173, 174, 176), (173, 169, 170, 174), (171, 169, 173, 175), (176, 179, 178, 172), (180, 181, 179), (174, 180, 179, 176), (172, 178, 177, 170), (170, 177, 180, 174), (178, 181, 177), (177, 181, 180), (179, 181, 178), (182, 184, 185, 183), (184, 188, 189, 185), (188, 186, 187, 189), (186, 182, 183, 187), (184, 182, 186, 188), (189, 192, 191, 185), (193, 194, 192), (187, 193, 192, 189), (185, 191, 190, 183), (183, 190, 193, 187), (191, 194, 190), (190, 194, 193), (192, 194, 191), (195, 197, 198, 196), (197, 201, 202, 198), (201, 199, 200, 202), (199, 195, 196, 200), (197, 195, 199, 201), (202, 205, 204, 198), (206, 207, 205), (200, 206, 205, 202), (198, 204, 203, 196), (196, 203, 206, 200), (204, 207, 203), (203, 207, 206), (205, 207, 204), (208, 210, 211, 209), (210, 214, 215, 211), (214, 212, 213, 215), (212, 208, 209, 213), (210, 208, 212, 214), (215, 218, 217, 211), (219, 220, 218), (213, 219, 218, 215), (211, 217, 216, 209), (209, 216, 219, 213), (217, 220, 216), (216, 220, 219), (218, 220, 217), (221, 223, 224, 222), (223, 227, 228, 224), (227, 225, 226, 228), (225, 221, 222, 226), (223, 221, 225, 227), (228, 231, 230, 224), (232, 233, 231), (226, 232, 231, 228), (224, 230, 229, 222), (222, 229, 232, 226), (230, 233, 229), (229, 233, 232), (231, 233, 230), (234, 236, 237, 235), (236, 240, 241, 237), (240, 238, 239, 241), (238, 234, 235, 239), (236, 234, 238, 240), (241, 244, 243, 237), (245, 246, 244), (239, 245, 244, 241), (237, 243, 242, 235), (235, 242, 245, 239), (243, 246, 242), (242, 246, 245), (244, 246, 243), (247, 249, 250, 248), (249, 253, 254, 250), (253, 251, 252, 254), (251, 247, 248, 252), (249, 247, 251, 253), (254, 257, 256, 250), (258, 259, 257), (252, 258, 257, 254), (250, 256, 255, 248), (248, 255, 258, 252), (256, 259, 255), (255, 259, 258), (257, 259, 256), (260, 262, 263, 261), (262, 266, 267, 263), (266, 264, 265, 267), (264, 260, 261, 265), (262, 260, 264, 266), (267, 270, 269, 263), (271, 272, 270), (265, 271, 270, 267), (263, 269, 268, 261), (261, 268, 271, 265), (269, 272, 268), (268, 272, 271), (270, 272, 269), (273, 275, 276, 274), (275, 279, 280, 276), (279, 277, 278, 280), (277, 273, 274, 278), (275, 273, 277, 279), (280, 283, 282, 276), (284, 285, 283), (278, 284, 283, 280), (276, 282, 281, 274), (274, 281, 284, 278), (282, 285, 281), (281, 285, 284), (283, 285, 282), (286, 288, 289, 287), (288, 292, 293, 289), (292, 290, 291, 293), (290, 286, 287, 291), (288, 286, 290, 292), (293, 296, 295, 289), (297, 298, 296), (291, 297, 296, 293), (289, 295, 294, 287), (287, 294, 297, 291), (295, 298, 294), (294, 298, 297), (296, 298, 295), (299, 301, 302, 300), (301, 305, 306, 302), (305, 303, 304, 306), (303, 299, 300, 304), (301, 299, 303, 305), (306, 309, 308, 302), (310, 311, 309), (304, 310, 309, 306), (302, 308, 307, 300), (300, 307, 310, 304), (308, 311, 307), (307, 311, 310), (309, 311, 308)])
_uv = me_cube_016.uv_layers.new(name='UVMap')
_uv.uv.foreach_set('vector', [0.375, 0.0, 0.375, 0.25, 0.625, 0.25, 0.625, 0.0, 0.375, 0.25, 0.375, 0.5, 0.625, 0.5, 0.625, 0.25, 0.375, 0.5, 0.375, 0.75, 0.625, 0.75, 0.625, 0.5, 0.375, 0.75, 0.375, 1.0, 0.625, 1.0, 0.625, 0.75, 0.125, 0.5, 0.125, 0.75, 0.375, 0.75, 0.375, 0.5, 0.625, 0.5, 0.625, 0.5, 0.625, 0.25, 0.625, 0.25, 0.625, 0.75, 0.625, 0.75, 0.625, 0.5, 0.625, 0.75, 0.625, 0.75, 0.625, 0.5, 0.625, 0.5, 0.625, 0.25, 0.625, 0.25, 0.625, 0.0, 0.625, 0.0, 0.625, 1.0, 0.625, 1.0, 0.625, 0.75, 0.625, 0.75, 0.625, 0.25, 0.625, 0.25, 0.625, 0.0, 0.625, 1.0, 0.625, 1.0, 0.625, 0.75, 0.625, 0.5, 0.625, 0.5, 0.625, 0.25, 0.375, 0.0, 0.375, 0.25, 0.625, 0.25, 0.625, 0.0, 0.375, 0.25, 0.375, 0.5, 0.625, 0.5, 0.625, 0.25, 0.375, 0.5, 0.375, 0.75, 0.625, 0.75, 0.625, 0.5, 0.375, 0.75, 0.375, 1.0, 0.625, 1.0, 0.625, 0.75, 0.125, 0.5, 0.125, 0.75, 0.375, 0.75, 0.375, 0.5, 0.625, 0.5, 0.625, 0.5, 0.625, 0.25, 0.625, 0.25, 0.625, 0.75, 0.625, 0.75, 0.625, 0.5, 0.625, 0.75, 0.625, 0.75, 0.625, 0.5, 0.625, 0.5, 0.625, 0.25, 0.625, 0.25, 0.625, 0.0, 0.625, 0.0, 0.625, 1.0, 0.625, 1.0, 0.625, 0.75, 0.625, 0.75, 0.625, 0.25, 0.625, 0.25, 0.625, 0.0, 0.625, 1.0, 0.625, 1.0, 0.625, 0.75, 0.625, 0.5, 0.625, 0.5, 0.625, 0.25, 0.375, 0.0, 0.375, 0.25, 0.625, 0.25, 0.625, 0.0, 0.375, 0.25, 0.375, 0.5, 0.625, 0.5, 0.625, 0.25, 0.375, 0.5, 0.375, 0.75, 0.625, 0.75, 0.625, 0.5, 0.375, 0.75, 0.375, 1.0, 0.625, 1.0, 0.625, 0.75, 0.125, 0.5, 0.125, 0.75, 0.375, 0.75, 0.375, 0.5, 0.625, 0.5, 0.625, 0.5, 0.625, 0.25, 0.625, 0.25, 0.625, 0.75, 0.625, 0.75, 0.625, 0.5, 0.625, 0.75, 0.625, 0.75, 0.625, 0.5, 0.625, 0.5, 0.625, 0.25, 0.625, 0.25, 0.625, 0.0, 0.625, 0.0, 0.625, 1.0, 0.625, 1.0, 0.625, 0.75, 0.625, 0.75, 0.625, 0.25, 0.625, 0.25, 0.625, 0.0, 0.625, 1.0, 0.625, 1.0, 0.625, 0.75, 0.625, 0.5, 0.625, 0.5, 0.625, 0.25, 0.375, 0.0, 0.375, 0.25, 0.625, 0.25, 0.625, 0.0, 0.375, 0.25, 0.375, 0.5, 0.625, 0.5, 0.625, 0.25, 0.375, 0.5, 0.375, 0.75, 0.625, 0.75, 0.625, 0.5, 0.375, 0.75, 0.375, 1.0, 0.625, 1.0, 0.625, 0.75, 0.125, 0.5, 0.125, 0.75, 0.375, 0.75, 0.375, 0.5, 0.625, 0.5, 0.625, 0.5, 0.625, 0.25, 0.625, 0.25, 0.625, 0.75, 0.625, 0.75, 0.625, 0.5, 0.625, 0.75, 0.625, 0.75, 0.625, 0.5, 0.625, 0.5, 0.625, 0.25, 0.625, 0.25, 0.625, 0.0, 0.625, 0.0, 0.625, 1.0, 0.625, 1.0, 0.625, 0.75, 0.625, 0.75, 0.625, 0.25, 0.625, 0.25, 0.625, 0.0, 0.625, 1.0, 0.625, 1.0, 0.625, 0.75, 0.625, 0.5, 0.625, 0.5, 0.625, 0.25, 0.375, 0.0, 0.375, 0.25, 0.625, 0.25, 0.625, 0.0, 0.375, 0.25, 0.375, 0.5, 0.625, 0.5, 0.625, 0.25, 0.375, 0.5, 0.375, 0.75, 0.625, 0.75, 0.625, 0.5, 0.375, 0.75, 0.375, 1.0, 0.625, 1.0, 0.625, 0.75, 0.125, 0.5, 0.125, 0.75, 0.375, 0.75, 0.375, 0.5, 0.625, 0.5, 0.625, 0.5, 0.625, 0.25, 0.625, 0.25, 0.625, 0.75, 0.625, 0.75, 0.625, 0.5, 0.625, 0.75, 0.625, 0.75, 0.625, 0.5, 0.625, 0.5, 0.625, 0.25, 0.625, 0.25, 0.625, 0.0, 0.625, 0.0, 0.625, 1.0, 0.625, 1.0, 0.625, 0.75, 0.625, 0.75, 0.625, 0.25, 0.625, 0.25, 0.625, 0.0, 0.625, 1.0, 0.625, 1.0, 0.625, 0.75, 0.625, 0.5, 0.625, 0.5, 0.625, 0.25, 0.375, 0.0, 0.375, 0.25, 0.625, 0.25, 0.625, 0.0, 0.375, 0.25, 0.375, 0.5, 0.625, 0.5, 0.625, 0.25, 0.375, 0.5, 0.375, 0.75, 0.625, 0.75, 0.625, 0.5, 0.375, 0.75, 0.375, 1.0, 0.625, 1.0, 0.625, 0.75, 0.125, 0.5, 0.125, 0.75, 0.375, 0.75, 0.375, 0.5, 0.625, 0.5, 0.625, 0.5, 0.625, 0.25, 0.625, 0.25, 0.625, 0.75, 0.625, 0.75, 0.625, 0.5, 0.625, 0.75, 0.625, 0.75, 0.625, 0.5, 0.625, 0.5, 0.625, 0.25, 0.625, 0.25, 0.625, 0.0, 0.625, 0.0, 0.625, 1.0, 0.625, 1.0, 0.625, 0.75, 0.625, 0.75, 0.625, 0.25, 0.625, 0.25, 0.625, 0.0, 0.625, 1.0, 0.625, 1.0, 0.625, 0.75, 0.625, 0.5, 0.625, 0.5, 0.625, 0.25, 0.375, 0.0, 0.375, 0.25, 0.625, 0.25, 0.625, 0.0, 0.375, 0.25, 0.375, 0.5, 0.625, 0.5, 0.625, 0.25, 0.375, 0.5, 0.375, 0.75, 0.625, 0.75, 0.625, 0.5, 0.375, 0.75, 0.375, 1.0, 0.625, 1.0, 0.625, 0.75, 0.125, 0.5, 0.125, 0.75, 0.375, 0.75, 0.375, 0.5, 0.625, 0.5, 0.625, 0.5, 0.625, 0.25, 0.625, 0.25, 0.625, 0.75, 0.625, 0.75, 0.625, 0.5, 0.625, 0.75, 0.625, 0.75, 0.625, 0.5, 0.625, 0.5, 0.625, 0.25, 0.625, 0.25, 0.625, 0.0, 0.625, 0.0, 0.625, 1.0, 0.625, 1.0, 0.625, 0.75, 0.625, 0.75, 0.625, 0.25, 0.625, 0.25, 0.625, 0.0, 0.625, 1.0, 0.625, 1.0, 0.625, 0.75, 0.625, 0.5, 0.625, 0.5, 0.625, 0.25, 0.375, 0.0, 0.375, 0.25, 0.625, 0.25, 0.625, 0.0, 0.375, 0.25, 0.375, 0.5, 0.625, 0.5, 0.625, 0.25, 0.375, 0.5, 0.375, 0.75, 0.625, 0.75, 0.625, 0.5, 0.375, 0.75, 0.375, 1.0, 0.625, 1.0, 0.625, 0.75, 0.125, 0.5, 0.125, 0.75, 0.375, 0.75, 0.375, 0.5, 0.625, 0.5, 0.625, 0.5, 0.625, 0.25, 0.625, 0.25, 0.625, 0.75, 0.625, 0.75, 0.625, 0.5, 0.625, 0.75, 0.625, 0.75, 0.625, 0.5, 0.625, 0.5, 0.625, 0.25, 0.625, 0.25, 0.625, 0.0, 0.625, 0.0, 0.625, 1.0, 0.625, 1.0, 0.625, 0.75, 0.625, 0.75, 0.625, 0.25, 0.625, 0.25, 0.625, 0.0, 0.625, 1.0, 0.625, 1.0, 0.625, 0.75, 0.625, 0.5, 0.625, 0.5, 0.625, 0.25, 0.375, 0.0, 0.375, 0.25, 0.625, 0.25, 0.625, 0.0, 0.375, 0.25, 0.375, 0.5, 0.625, 0.5, 0.625, 0.25, 0.375, 0.5, 0.375, 0.75, 0.625, 0.75, 0.625, 0.5, 0.375, 0.75, 0.375, 1.0, 0.625, 1.0, 0.625, 0.75, 0.125, 0.5, 0.125, 0.75, 0.375, 0.75, 0.375, 0.5, 0.625, 0.5, 0.625, 0.5, 0.625, 0.25, 0.625, 0.25, 0.625, 0.75, 0.625, 0.75, 0.625, 0.5, 0.625, 0.75, 0.625, 0.75, 0.625, 0.5, 0.625, 0.5, 0.625, 0.25, 0.625, 0.25, 0.625, 0.0, 0.625, 0.0, 0.625, 1.0, 0.625, 1.0, 0.625, 0.75, 0.625, 0.75, 0.625, 0.25, 0.625, 0.25, 0.625, 0.0, 0.625, 1.0, 0.625, 1.0, 0.625, 0.75, 0.625, 0.5, 0.625, 0.5, 0.625, 0.25, 0.375, 0.0, 0.375, 0.25, 0.625, 0.25, 0.625, 0.0, 0.375, 0.25, 0.375, 0.5, 0.625, 0.5, 0.625, 0.25, 0.375, 0.5, 0.375, 0.75, 0.625, 0.75, 0.625, 0.5, 0.375, 0.75, 0.375, 1.0, 0.625, 1.0, 0.625, 0.75, 0.125, 0.5, 0.125, 0.75, 0.375, 0.75, 0.375, 0.5, 0.625, 0.5, 0.625, 0.5, 0.625, 0.25, 0.625, 0.25, 0.625, 0.75, 0.625, 0.75, 0.625, 0.5, 0.625, 0.75, 0.625, 0.75, 0.625, 0.5, 0.625, 0.5, 0.625, 0.25, 0.625, 0.25, 0.625, 0.0, 0.625, 0.0, 0.625, 1.0, 0.625, 1.0, 0.625, 0.75, 0.625, 0.75, 0.625, 0.25, 0.625, 0.25, 0.625, 0.0, 0.625, 1.0, 0.625, 1.0, 0.625, 0.75, 0.625, 0.5, 0.625, 0.5, 0.625, 0.25, 0.375, 0.0, 0.375, 0.25, 0.625, 0.25, 0.625, 0.0, 0.375, 0.25, 0.375, 0.5, 0.625, 0.5, 0.625, 0.25, 0.375, 0.5, 0.375, 0.75, 0.625, 0.75, 0.625, 0.5, 0.375, 0.75, 0.375, 1.0, 0.625, 1.0, 0.625, 0.75, 0.125, 0.5, 0.125, 0.75, 0.375, 0.75, 0.375, 0.5, 0.625, 0.5, 0.625, 0.5, 0.625, 0.25, 0.625, 0.25, 0.625, 0.75, 0.625, 0.75, 0.625, 0.5, 0.625, 0.75, 0.625, 0.75, 0.625, 0.5, 0.625, 0.5, 0.625, 0.25, 0.625, 0.25, 0.625, 0.0, 0.625, 0.0, 0.625, 1.0, 0.625, 1.0, 0.625, 0.75, 0.625, 0.75, 0.625, 0.25, 0.625, 0.25, 0.625, 0.0, 0.625, 1.0, 0.625, 1.0, 0.625, 0.75, 0.625, 0.5, 0.625, 0.5, 0.625, 0.25, 0.375, 0.0, 0.375, 0.25, 0.625, 0.25, 0.625, 0.0, 0.375, 0.25, 0.375, 0.5, 0.625, 0.5, 0.625, 0.25, 0.375, 0.5, 0.375, 0.75, 0.625, 0.75, 0.625, 0.5, 0.375, 0.75, 0.375, 1.0, 0.625, 1.0, 0.625, 0.75, 0.125, 0.5, 0.125, 0.75, 0.375, 0.75, 0.375, 0.5, 0.625, 0.5, 0.625, 0.5, 0.625, 0.25, 0.625, 0.25, 0.625, 0.75, 0.625, 0.75, 0.625, 0.5, 0.625, 0.75, 0.625, 0.75, 0.625, 0.5, 0.625, 0.5, 0.625, 0.25, 0.625, 0.25, 0.625, 0.0, 0.625, 0.0, 0.625, 1.0, 0.625, 1.0, 0.625, 0.75, 0.625, 0.75, 0.625, 0.25, 0.625, 0.25, 0.625, 0.0, 0.625, 1.0, 0.625, 1.0, 0.625, 0.75, 0.625, 0.5, 0.625, 0.5, 0.625, 0.25, 0.375, 0.0, 0.375, 0.25, 0.625, 0.25, 0.625, 0.0, 0.375, 0.25, 0.375, 0.5, 0.625, 0.5, 0.625, 0.25, 0.375, 0.5, 0.375, 0.75, 0.625, 0.75, 0.625, 0.5, 0.375, 0.75, 0.375, 1.0, 0.625, 1.0, 0.625, 0.75, 0.125, 0.5, 0.125, 0.75, 0.375, 0.75, 0.375, 0.5, 0.625, 0.5, 0.625, 0.5, 0.625, 0.25, 0.625, 0.25, 0.625, 0.75, 0.625, 0.75, 0.625, 0.5, 0.625, 0.75, 0.625, 0.75, 0.625, 0.5, 0.625, 0.5, 0.625, 0.25, 0.625, 0.25, 0.625, 0.0, 0.625, 0.0, 0.625, 1.0, 0.625, 1.0, 0.625, 0.75, 0.625, 0.75, 0.625, 0.25, 0.625, 0.25, 0.625, 0.0, 0.625, 1.0, 0.625, 1.0, 0.625, 0.75, 0.625, 0.5, 0.625, 0.5, 0.625, 0.25, 0.375, 0.0, 0.375, 0.25, 0.625, 0.25, 0.625, 0.0, 0.375, 0.25, 0.375, 0.5, 0.625, 0.5, 0.625, 0.25, 0.375, 0.5, 0.375, 0.75, 0.625, 0.75, 0.625, 0.5, 0.375, 0.75, 0.375, 1.0, 0.625, 1.0, 0.625, 0.75, 0.125, 0.5, 0.125, 0.75, 0.375, 0.75, 0.375, 0.5, 0.625, 0.5, 0.625, 0.5, 0.625, 0.25, 0.625, 0.25, 0.625, 0.75, 0.625, 0.75, 0.625, 0.5, 0.625, 0.75, 0.625, 0.75, 0.625, 0.5, 0.625, 0.5, 0.625, 0.25, 0.625, 0.25, 0.625, 0.0, 0.625, 0.0, 0.625, 1.0, 0.625, 1.0, 0.625, 0.75, 0.625, 0.75, 0.625, 0.25, 0.625, 0.25, 0.625, 0.0, 0.625, 1.0, 0.625, 1.0, 0.625, 0.75, 0.625, 0.5, 0.625, 0.5, 0.625, 0.25, 0.375, 0.0, 0.375, 0.25, 0.625, 0.25, 0.625, 0.0, 0.375, 0.25, 0.375, 0.5, 0.625, 0.5, 0.625, 0.25, 0.375, 0.5, 0.375, 0.75, 0.625, 0.75, 0.625, 0.5, 0.375, 0.75, 0.375, 1.0, 0.625, 1.0, 0.625, 0.75, 0.125, 0.5, 0.125, 0.75, 0.375, 0.75, 0.375, 0.5, 0.625, 0.5, 0.625, 0.5, 0.625, 0.25, 0.625, 0.25, 0.625, 0.75, 0.625, 0.75, 0.625, 0.5, 0.625, 0.75, 0.625, 0.75, 0.625, 0.5, 0.625, 0.5, 0.625, 0.25, 0.625, 0.25, 0.625, 0.0, 0.625, 0.0, 0.625, 1.0, 0.625, 1.0, 0.625, 0.75, 0.625, 0.75, 0.625, 0.25, 0.625, 0.25, 0.625, 0.0, 0.625, 1.0, 0.625, 1.0, 0.625, 0.75, 0.625, 0.5, 0.625, 0.5, 0.625, 0.25, 0.375, 0.0, 0.375, 0.25, 0.625, 0.25, 0.625, 0.0, 0.375, 0.25, 0.375, 0.5, 0.625, 0.5, 0.625, 0.25, 0.375, 0.5, 0.375, 0.75, 0.625, 0.75, 0.625, 0.5, 0.375, 0.75, 0.375, 1.0, 0.625, 1.0, 0.625, 0.75, 0.125, 0.5, 0.125, 0.75, 0.375, 0.75, 0.375, 0.5, 0.625, 0.5, 0.625, 0.5, 0.625, 0.25, 0.625, 0.25, 0.625, 0.75, 0.625, 0.75, 0.625, 0.5, 0.625, 0.75, 0.625, 0.75, 0.625, 0.5, 0.625, 0.5, 0.625, 0.25, 0.625, 0.25, 0.625, 0.0, 0.625, 0.0, 0.625, 1.0, 0.625, 1.0, 0.625, 0.75, 0.625, 0.75, 0.625, 0.25, 0.625, 0.25, 0.625, 0.0, 0.625, 1.0, 0.625, 1.0, 0.625, 0.75, 0.625, 0.5, 0.625, 0.5, 0.625, 0.25, 0.375, 0.0, 0.375, 0.25, 0.625, 0.25, 0.625, 0.0, 0.375, 0.25, 0.375, 0.5, 0.625, 0.5, 0.625, 0.25, 0.375, 0.5, 0.375, 0.75, 0.625, 0.75, 0.625, 0.5, 0.375, 0.75, 0.375, 1.0, 0.625, 1.0, 0.625, 0.75, 0.125, 0.5, 0.125, 0.75, 0.375, 0.75, 0.375, 0.5, 0.625, 0.5, 0.625, 0.5, 0.625, 0.25, 0.625, 0.25, 0.625, 0.75, 0.625, 0.75, 0.625, 0.5, 0.625, 0.75, 0.625, 0.75, 0.625, 0.5, 0.625, 0.5, 0.625, 0.25, 0.625, 0.25, 0.625, 0.0, 0.625, 0.0, 0.625, 1.0, 0.625, 1.0, 0.625, 0.75, 0.625, 0.75, 0.625, 0.25, 0.625, 0.25, 0.625, 0.0, 0.625, 1.0, 0.625, 1.0, 0.625, 0.75, 0.625, 0.5, 0.625, 0.5, 0.625, 0.25, 0.375, 0.0, 0.375, 0.25, 0.625, 0.25, 0.625, 0.0, 0.375, 0.25, 0.375, 0.5, 0.625, 0.5, 0.625, 0.25, 0.375, 0.5, 0.375, 0.75, 0.625, 0.75, 0.625, 0.5, 0.375, 0.75, 0.375, 1.0, 0.625, 1.0, 0.625, 0.75, 0.125, 0.5, 0.125, 0.75, 0.375, 0.75, 0.375, 0.5, 0.625, 0.5, 0.625, 0.5, 0.625, 0.25, 0.625, 0.25, 0.625, 0.75, 0.625, 0.75, 0.625, 0.5, 0.625, 0.75, 0.625, 0.75, 0.625, 0.5, 0.625, 0.5, 0.625, 0.25, 0.625, 0.25, 0.625, 0.0, 0.625, 0.0, 0.625, 1.0, 0.625, 1.0, 0.625, 0.75, 0.625, 0.75, 0.625, 0.25, 0.625, 0.25, 0.625, 0.0, 0.625, 1.0, 0.625, 1.0, 0.625, 0.75, 0.625, 0.5, 0.625, 0.5, 0.625, 0.25, 0.375, 0.0, 0.375, 0.25, 0.625, 0.25, 0.625, 0.0, 0.375, 0.25, 0.375, 0.5, 0.625, 0.5, 0.625, 0.25, 0.375, 0.5, 0.375, 0.75, 0.625, 0.75, 0.625, 0.5, 0.375, 0.75, 0.375, 1.0, 0.625, 1.0, 0.625, 0.75, 0.125, 0.5, 0.125, 0.75, 0.375, 0.75, 0.375, 0.5, 0.625, 0.5, 0.625, 0.5, 0.625, 0.25, 0.625, 0.25, 0.625, 0.75, 0.625, 0.75, 0.625, 0.5, 0.625, 0.75, 0.625, 0.75, 0.625, 0.5, 0.625, 0.5, 0.625, 0.25, 0.625, 0.25, 0.625, 0.0, 0.625, 0.0, 0.625, 1.0, 0.625, 1.0, 0.625, 0.75, 0.625, 0.75, 0.625, 0.25, 0.625, 0.25, 0.625, 0.0, 0.625, 1.0, 0.625, 1.0, 0.625, 0.75, 0.625, 0.5, 0.625, 0.5, 0.625, 0.25, 0.375, 0.0, 0.375, 0.25, 0.625, 0.25, 0.625, 0.0, 0.375, 0.25, 0.375, 0.5, 0.625, 0.5, 0.625, 0.25, 0.375, 0.5, 0.375, 0.75, 0.625, 0.75, 0.625, 0.5, 0.375, 0.75, 0.375, 1.0, 0.625, 1.0, 0.625, 0.75, 0.125, 0.5, 0.125, 0.75, 0.375, 0.75, 0.375, 0.5, 0.625, 0.5, 0.625, 0.5, 0.625, 0.25, 0.625, 0.25, 0.625, 0.75, 0.625, 0.75, 0.625, 0.5, 0.625, 0.75, 0.625, 0.75, 0.625, 0.5, 0.625, 0.5, 0.625, 0.25, 0.625, 0.25, 0.625, 0.0, 0.625, 0.0, 0.625, 1.0, 0.625, 1.0, 0.625, 0.75, 0.625, 0.75, 0.625, 0.25, 0.625, 0.25, 0.625, 0.0, 0.625, 1.0, 0.625, 1.0, 0.625, 0.75, 0.625, 0.5, 0.625, 0.5, 0.625, 0.25, 0.375, 0.0, 0.375, 0.25, 0.625, 0.25, 0.625, 0.0, 0.375, 0.25, 0.375, 0.5, 0.625, 0.5, 0.625, 0.25, 0.375, 0.5, 0.375, 0.75, 0.625, 0.75, 0.625, 0.5, 0.375, 0.75, 0.375, 1.0, 0.625, 1.0, 0.625, 0.75, 0.125, 0.5, 0.125, 0.75, 0.375, 0.75, 0.375, 0.5, 0.625, 0.5, 0.625, 0.5, 0.625, 0.25, 0.625, 0.25, 0.625, 0.75, 0.625, 0.75, 0.625, 0.5, 0.625, 0.75, 0.625, 0.75, 0.625, 0.5, 0.625, 0.5, 0.625, 0.25, 0.625, 0.25, 0.625, 0.0, 0.625, 0.0, 0.625, 1.0, 0.625, 1.0, 0.625, 0.75, 0.625, 0.75, 0.625, 0.25, 0.625, 0.25, 0.625, 0.0, 0.625, 1.0, 0.625, 1.0, 0.625, 0.75, 0.625, 0.5, 0.625, 0.5, 0.625, 0.25, 0.375, 0.0, 0.375, 0.25, 0.625, 0.25, 0.625, 0.0, 0.375, 0.25, 0.375, 0.5, 0.625, 0.5, 0.625, 0.25, 0.375, 0.5, 0.375, 0.75, 0.625, 0.75, 0.625, 0.5, 0.375, 0.75, 0.375, 1.0, 0.625, 1.0, 0.625, 0.75, 0.125, 0.5, 0.125, 0.75, 0.375, 0.75, 0.375, 0.5, 0.625, 0.5, 0.625, 0.5, 0.625, 0.25, 0.625, 0.25, 0.625, 0.75, 0.625, 0.75, 0.625, 0.5, 0.625, 0.75, 0.625, 0.75, 0.625, 0.5, 0.625, 0.5, 0.625, 0.25, 0.625, 0.25, 0.625, 0.0, 0.625, 0.0, 0.625, 1.0, 0.625, 1.0, 0.625, 0.75, 0.625, 0.75, 0.625, 0.25, 0.625, 0.25, 0.625, 0.0, 0.625, 1.0, 0.625, 1.0, 0.625, 0.75, 0.625, 0.5, 0.625, 0.5, 0.625, 0.25, 0.375, 0.0, 0.375, 0.25, 0.625, 0.25, 0.625, 0.0, 0.375, 0.25, 0.375, 0.5, 0.625, 0.5, 0.625, 0.25, 0.375, 0.5, 0.375, 0.75, 0.625, 0.75, 0.625, 0.5, 0.375, 0.75, 0.375, 1.0, 0.625, 1.0, 0.625, 0.75, 0.125, 0.5, 0.125, 0.75, 0.375, 0.75, 0.375, 0.5, 0.625, 0.5, 0.625, 0.5, 0.625, 0.25, 0.625, 0.25, 0.625, 0.75, 0.625, 0.75, 0.625, 0.5, 0.625, 0.75, 0.625, 0.75, 0.625, 0.5, 0.625, 0.5, 0.625, 0.25, 0.625, 0.25, 0.625, 0.0, 0.625, 0.0, 0.625, 1.0, 0.625, 1.0, 0.625, 0.75, 0.625, 0.75, 0.625, 0.25, 0.625, 0.25, 0.625, 0.0, 0.625, 1.0, 0.625, 1.0, 0.625, 0.75, 0.625, 0.5, 0.625, 0.5, 0.625, 0.25, 0.375, 0.0, 0.375, 0.25, 0.625, 0.25, 0.625, 0.0, 0.375, 0.25, 0.375, 0.5, 0.625, 0.5, 0.625, 0.25, 0.375, 0.5, 0.375, 0.75, 0.625, 0.75, 0.625, 0.5, 0.375, 0.75, 0.375, 1.0, 0.625, 1.0, 0.625, 0.75, 0.125, 0.5, 0.125, 0.75, 0.375, 0.75, 0.375, 0.5, 0.625, 0.5, 0.625, 0.5, 0.625, 0.25, 0.625, 0.25, 0.625, 0.75, 0.625, 0.75, 0.625, 0.5, 0.625, 0.75, 0.625, 0.75, 0.625, 0.5, 0.625, 0.5, 0.625, 0.25, 0.625, 0.25, 0.625, 0.0, 0.625, 0.0, 0.625, 1.0, 0.625, 1.0, 0.625, 0.75, 0.625, 0.75, 0.625, 0.25, 0.625, 0.25, 0.625, 0.0, 0.625, 1.0, 0.625, 1.0, 0.625, 0.75, 0.625, 0.5, 0.625, 0.5, 0.625, 0.25])
me_cube_016.materials.append(mat_grass)
me_cube_016.update()
me_cube_002 = bpy.data.meshes.new('Cube.002')
me_cube_002.from_pydata([(-0.03903, -0.1359, -0.02771), (-0.03903, -0.1359, 0.4655), (-0.03903, 0.1359, -0.02771), (-0.03903, 0.1359, 0.4655), (0.03903, -0.1359, -0.02771), (0.03903, -0.1359, 0.4655), (0.03903, 0.1359, -0.02771), (0.03903, 0.1359, 0.4655), (-0.02828, -0.09844, 1.195), (-0.02828, 0.09844, 1.195), (0.02828, 0.09844, 1.195), (0.02828, -0.09844, 1.195), (0.0, 0.0, 2.03)], [], [(0, 2, 3, 1), (2, 6, 7, 3), (6, 4, 5, 7), (4, 0, 1, 5), (2, 0, 4, 6), (7, 10, 9, 3), (11, 12, 10), (5, 11, 10, 7), (3, 9, 8, 1), (1, 8, 11, 5), (9, 12, 8), (8, 12, 11), (10, 12, 9)])
_uv = me_cube_002.uv_layers.new(name='UVMap')
_uv.uv.foreach_set('vector', [0.375, 0.0, 0.375, 0.25, 0.625, 0.25, 0.625, 0.0, 0.375, 0.25, 0.375, 0.5, 0.625, 0.5, 0.625, 0.25, 0.375, 0.5, 0.375, 0.75, 0.625, 0.75, 0.625, 0.5, 0.375, 0.75, 0.375, 1.0, 0.625, 1.0, 0.625, 0.75, 0.125, 0.5, 0.125, 0.75, 0.375, 0.75, 0.375, 0.5, 0.625, 0.5, 0.625, 0.5, 0.625, 0.25, 0.625, 0.25, 0.625, 0.75, 0.625, 0.75, 0.625, 0.5, 0.625, 0.75, 0.625, 0.75, 0.625, 0.5, 0.625, 0.5, 0.625, 0.25, 0.625, 0.25, 0.625, 0.0, 0.625, 0.0, 0.625, 1.0, 0.625, 1.0, 0.625, 0.75, 0.625, 0.75, 0.625, 0.25, 0.625, 0.25, 0.625, 0.0, 0.625, 1.0, 0.625, 1.0, 0.625, 0.75, 0.625, 0.5, 0.625, 0.5, 0.625, 0.25])
me_cube_002.materials.append(mat_grass)
me_cube_002.update()
me_cube_003 = bpy.data.meshes.new('Cube.003')
me_cube_003.from_pydata([(-0.03903, -0.1359, -0.02771), (-0.04014, -0.1398, 0.4655), (-0.03903, 0.1359, -0.02771), (-0.04014, 0.1398, 0.4655), (0.03903, -0.1359, -0.02771), (0.04014, -0.1398, 0.4655), (0.03903, 0.1359, -0.02771), (0.04014, 0.1398, 0.4655), (-0.2152, -0.1684, 1.144), (-0.2152, 0.02846, 1.144), (-0.1587, 0.02846, 1.144), (-0.1587, -0.1684, 1.144), (-0.09713, -0.05196, 1.739)], [], [(0, 2, 3, 1), (2, 6, 7, 3), (6, 4, 5, 7), (4, 0, 1, 5), (2, 0, 4, 6), (7, 10, 9, 3), (11, 12, 10), (5, 11, 10, 7), (3, 9, 8, 1), (1, 8, 11, 5), (9, 12, 8), (8, 12, 11), (10, 12, 9)])
_uv = me_cube_003.uv_layers.new(name='UVMap')
_uv.uv.foreach_set('vector', [0.375, 0.0, 0.375, 0.25, 0.625, 0.25, 0.625, 0.0, 0.375, 0.25, 0.375, 0.5, 0.625, 0.5, 0.625, 0.25, 0.375, 0.5, 0.375, 0.75, 0.625, 0.75, 0.625, 0.5, 0.375, 0.75, 0.375, 1.0, 0.625, 1.0, 0.625, 0.75, 0.125, 0.5, 0.125, 0.75, 0.375, 0.75, 0.375, 0.5, 0.625, 0.5, 0.625, 0.5, 0.625, 0.25, 0.625, 0.25, 0.625, 0.75, 0.625, 0.75, 0.625, 0.5, 0.625, 0.75, 0.625, 0.75, 0.625, 0.5, 0.625, 0.5, 0.625, 0.25, 0.625, 0.25, 0.625, 0.0, 0.625, 0.0, 0.625, 1.0, 0.625, 1.0, 0.625, 0.75, 0.625, 0.75, 0.625, 0.25, 0.625, 0.25, 0.625, 0.0, 0.625, 1.0, 0.625, 1.0, 0.625, 0.75, 0.625, 0.5, 0.625, 0.5, 0.625, 0.25])
me_cube_003.materials.append(mat_grass)
me_cube_003.update()
me_cube_004 = bpy.data.meshes.new('Cube.004')
me_cube_004.from_pydata([(-0.03903, -0.1359, -0.02771), (-0.1129, -0.1504, 0.605), (-0.03903, 0.1359, -0.02771), (-0.1129, 0.1214, 0.605), (0.03903, -0.1359, -0.02771), (-0.03479, -0.1504, 0.605), (0.03903, 0.1359, -0.02771), (-0.03479, 0.1214, 0.605), (-0.2095, -0.08396, 1.54), (-0.2095, 0.1129, 1.54), (-0.1529, 0.1129, 1.54), (-0.1529, -0.08396, 1.54), (-0.09713, -0.05196, 2.444)], [], [(0, 2, 3, 1), (2, 6, 7, 3), (6, 4, 5, 7), (4, 0, 1, 5), (2, 0, 4, 6), (7, 10, 9, 3), (11, 12, 10), (5, 11, 10, 7), (3, 9, 8, 1), (1, 8, 11, 5), (9, 12, 8), (8, 12, 11), (10, 12, 9)])
_uv = me_cube_004.uv_layers.new(name='UVMap')
_uv.uv.foreach_set('vector', [0.375, 0.0, 0.375, 0.25, 0.625, 0.25, 0.625, 0.0, 0.375, 0.25, 0.375, 0.5, 0.625, 0.5, 0.625, 0.25, 0.375, 0.5, 0.375, 0.75, 0.625, 0.75, 0.625, 0.5, 0.375, 0.75, 0.375, 1.0, 0.625, 1.0, 0.625, 0.75, 0.125, 0.5, 0.125, 0.75, 0.375, 0.75, 0.375, 0.5, 0.625, 0.5, 0.625, 0.5, 0.625, 0.25, 0.625, 0.25, 0.625, 0.75, 0.625, 0.75, 0.625, 0.5, 0.625, 0.75, 0.625, 0.75, 0.625, 0.5, 0.625, 0.5, 0.625, 0.25, 0.625, 0.25, 0.625, 0.0, 0.625, 0.0, 0.625, 1.0, 0.625, 1.0, 0.625, 0.75, 0.625, 0.75, 0.625, 0.25, 0.625, 0.25, 0.625, 0.0, 0.625, 1.0, 0.625, 1.0, 0.625, 0.75, 0.625, 0.5, 0.625, 0.5, 0.625, 0.25])
me_cube_004.materials.append(mat_grass)
me_cube_004.update()
me_cube_005 = bpy.data.meshes.new('Cube.005')
me_cube_005.from_pydata([(-0.03903, -0.1359, -0.02771), (-0.09359, -0.1111, 0.5136), (-0.03903, 0.1359, -0.02771), (-0.03409, 0.06412, 0.5136), (0.03903, -0.1359, -0.02771), (-0.04326, -0.1282, 0.5136), (0.03903, 0.1359, -0.02771), (0.01624, 0.04703, 0.5136), (-0.3631, 0.2076, 0.7286), (-0.2343, 0.251, 0.6984), (-0.2267, 0.2556, 0.7374), (-0.3555, 0.2123, 0.7676), (-0.04999, 0.5203, 0.924)], [], [(0, 2, 3, 1), (2, 6, 7, 3), (6, 4, 5, 7), (4, 0, 1, 5), (2, 0, 4, 6), (7, 10, 9, 3), (11, 12, 10), (5, 11, 10, 7), (3, 9, 8, 1), (1, 8, 11, 5), (9, 12, 8), (8, 12, 11), (10, 12, 9)])
_uv = me_cube_005.uv_layers.new(name='UVMap')
_uv.uv.foreach_set('vector', [0.375, 0.0, 0.375, 0.25, 0.625, 0.25, 0.625, 0.0, 0.375, 0.25, 0.375, 0.5, 0.625, 0.5, 0.625, 0.25, 0.375, 0.5, 0.375, 0.75, 0.625, 0.75, 0.625, 0.5, 0.375, 0.75, 0.375, 1.0, 0.625, 1.0, 0.625, 0.75, 0.125, 0.5, 0.125, 0.75, 0.375, 0.75, 0.375, 0.5, 0.625, 0.5, 0.625, 0.5, 0.625, 0.25, 0.625, 0.25, 0.625, 0.75, 0.625, 0.75, 0.625, 0.5, 0.625, 0.75, 0.625, 0.75, 0.625, 0.5, 0.625, 0.5, 0.625, 0.25, 0.625, 0.25, 0.625, 0.0, 0.625, 0.0, 0.625, 1.0, 0.625, 1.0, 0.625, 0.75, 0.625, 0.75, 0.625, 0.25, 0.625, 0.25, 0.625, 0.0, 0.625, 1.0, 0.625, 1.0, 0.625, 0.75, 0.625, 0.5, 0.625, 0.5, 0.625, 0.25])
me_cube_005.materials.append(mat_grass)
me_cube_005.update()
me_cube_006 = bpy.data.meshes.new('Cube.006')
me_cube_006.from_pydata([(-0.03903, -0.1359, -0.02771), (-0.1221, -0.07853, 0.402), (-0.03903, 0.1359, -0.02771), (-0.1071, 0.08688, 0.418), (0.03903, -0.1359, -0.02771), (-0.07716, -0.08103, 0.3857), (0.03903, 0.1359, -0.02771), (-0.06215, 0.08438, 0.4017), (-0.2562, -0.1665, 0.6876), (-0.2441, -0.0533, 0.7458), (-0.2106, -0.04936, 0.7312), (-0.2227, -0.1626, 0.673), (-0.1771, -0.2318, 1.066)], [], [(0, 2, 3, 1), (2, 6, 7, 3), (6, 4, 5, 7), (4, 0, 1, 5), (2, 0, 4, 6), (7, 10, 9, 3), (11, 12, 10), (5, 11, 10, 7), (3, 9, 8, 1), (1, 8, 11, 5), (9, 12, 8), (8, 12, 11), (10, 12, 9)])
_uv = me_cube_006.uv_layers.new(name='UVMap')
_uv.uv.foreach_set('vector', [0.375, 0.0, 0.375, 0.25, 0.625, 0.25, 0.625, 0.0, 0.375, 0.25, 0.375, 0.5, 0.625, 0.5, 0.625, 0.25, 0.375, 0.5, 0.375, 0.75, 0.625, 0.75, 0.625, 0.5, 0.375, 0.75, 0.375, 1.0, 0.625, 1.0, 0.625, 0.75, 0.125, 0.5, 0.125, 0.75, 0.375, 0.75, 0.375, 0.5, 0.625, 0.5, 0.625, 0.5, 0.625, 0.25, 0.625, 0.25, 0.625, 0.75, 0.625, 0.75, 0.625, 0.5, 0.625, 0.75, 0.625, 0.75, 0.625, 0.5, 0.625, 0.5, 0.625, 0.25, 0.625, 0.25, 0.625, 0.0, 0.625, 0.0, 0.625, 1.0, 0.625, 1.0, 0.625, 0.75, 0.625, 0.75, 0.625, 0.25, 0.625, 0.25, 0.625, 0.0, 0.625, 1.0, 0.625, 1.0, 0.625, 0.75, 0.625, 0.5, 0.625, 0.5, 0.625, 0.25])
me_cube_006.materials.append(mat_grass)
me_cube_006.update()

# ---- objects
ob_grass_medium = bpy.data.objects.new('Grass Medium', me_cube_014)
ob_grass_small = bpy.data.objects.new('Grass Small', me_cube_008)
ob_grass_large = bpy.data.objects.new('Grass Large', me_cube_016)
ob_grass_blade_1 = bpy.data.objects.new('Grass Blade 1', me_cube_002)
ob_grass_blade_2 = bpy.data.objects.new('Grass Blade 2', me_cube_003)
ob_grass_blade_3 = bpy.data.objects.new('Grass Blade 3', me_cube_004)
ob_grass_blade_4 = bpy.data.objects.new('Grass Blade 4', me_cube_005)
ob_grass_blade_5 = bpy.data.objects.new('Grass Blade 5', me_cube_006)

# ---- transforms, parenting, visibility, modifiers, constraints
ob_grass_medium.location = (4.261, -3.443, -0.09733)
ob_grass_medium.rotation_euler = (-0.1915, -0.01093, -1.888)
ob_grass_small.location = (1.829, -3.443, -0.09733)
ob_grass_small.rotation_euler = (0.0, -0.0, 0.5239)
ob_grass_large.location = (7.186, -3.071, -0.09733)
ob_grass_large.rotation_euler = (-0.1129, -0.453, -1.521)
ob_grass_blade_1.location = (0.0, 0.0, 0.0)
ob_grass_blade_2.location = (1.09, 0.0, 0.0)
ob_grass_blade_3.location = (1.787, 0.0, 0.0)
ob_grass_blade_4.location = (2.66, 0.0, 0.0)
ob_grass_blade_5.location = (3.518, 0.0, 0.0)

# ---- collection membership
col_grass.objects.link(ob_grass_medium)
col_grass.objects.link(ob_grass_small)
col_grass.objects.link(ob_grass_large)
col_grass.objects.link(ob_grass_blade_1)
col_grass.objects.link(ob_grass_blade_2)
col_grass.objects.link(ob_grass_blade_3)
col_grass.objects.link(ob_grass_blade_4)
col_grass.objects.link(ob_grass_blade_5)

# ---- scene / render settings (as saved in the file)
scene.frame_start = 1; scene.frame_end = 250; scene.frame_set(1)
scene.render.engine = 'BLENDER_EEVEE_NEXT'
scene.cycles.sampling_pattern = 'TABULATED_SOBOL'
scene.view_settings.view_transform = 'Filmic'
bpy.context.view_layer.update()

# ---- added for rendering (the .blend has no active camera and no usable light): camera, sun
cam_auto = bpy.data.cameras.new('AutoCamera')
cam_auto.lens = 50.0
cam_auto.sensor_width = 36.0
cam_auto.clip_end = 1000.0
ob_auto_camera = bpy.data.objects.new('AutoCamera', cam_auto)
scene.collection.objects.link(ob_auto_camera)
ob_auto_camera.location = (13.8455, -14.0448, 8.71174)
ob_auto_camera.rotation_euler = (1.09748, -7.21219e-08, 0.694738)
scene.camera = ob_auto_camera
light_auto_sun = bpy.data.lights.new('AutoSun', 'SUN')
light_auto_sun.energy = 3.0
light_auto_sun.angle = 0.0523599
ob_auto_sun = bpy.data.objects.new('AutoSun', light_auto_sun)
scene.collection.objects.link(ob_auto_sun)
ob_auto_sun.rotation_euler = (0.872665, 0.174533, 0.523599)
bpy.context.view_layer.update()

